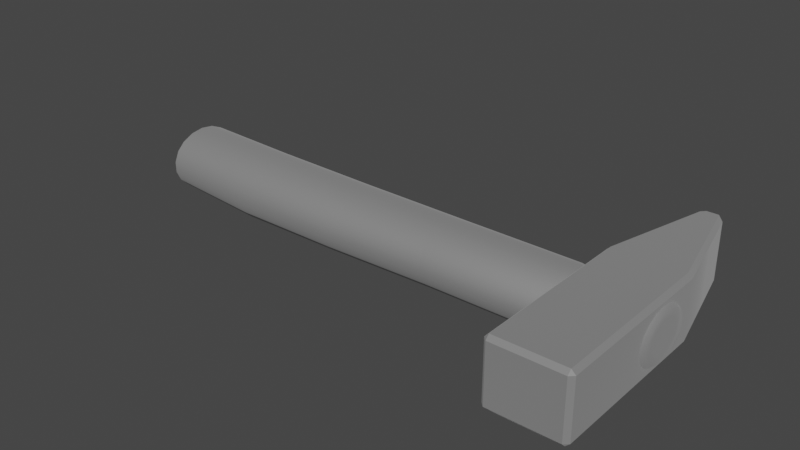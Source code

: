 # Source: hammer.blend  (saved by Blender 3.6.13; exported with 4.5.12 LTS)
import bpy
from mathutils import Matrix  # noqa: F401  (used for matrix-valued properties, if any)

bpy.ops.wm.read_factory_settings(use_empty=True)
scene = bpy.context.scene
scene.name = 'Scene'

# ---- collections
col_collection = bpy.data.collections.new('Collection'); scene.collection.children.link(col_collection)

# ---- materials (node trees are filled in below, after node groups)
mat_01___default = bpy.data.materials.new('01 - Default')
mat_01___default.use_transparent_shadow = False
mat_01___default.diffuse_color = (0.5882, 0.5882, 0.5882, 1.0)
mat_01___default.roughness = 0.8586
mat_01___default.specular_intensity = 0.0
mat_01___default.metallic = 1.0

# ---- material node trees
mat_01___default.use_nodes = True; mat_01___default.node_tree.nodes.clear()
_N = mat_01___default.node_tree.nodes; _L = mat_01___default.node_tree.links
n0 = _N.new('ShaderNodeBsdfPrincipled'); n0.name = 'Principled BSDF'; n0.location = (10, 300)
n0.distribution = 'GGX'
n0.subsurface_method = 'RANDOM_WALK_SKIN'
n0.inputs[0].default_value = (0.5882, 0.5882, 0.5882, 1.0)
n0.inputs[1].default_value = 1.0
n0.inputs[2].default_value = 0.8586
n0.inputs[3].default_value = 1.45
n0.inputs[13].default_value = 0.0
n0.inputs[27].default_value = (0.0, 0.0, 0.0, 1.0)
n1 = _N.new('ShaderNodeOutputMaterial'); n1.name = 'Material Output'; n1.location = (300, 300)
n2 = _N.new('ShaderNodeNormalMap'); n2.name = 'Normal Map'; n2.location = (-300, -300)
n2.label = 'Normal/Map'
_L.new(n0.outputs[0], n1.inputs[0])
_L.new(n2.outputs[0], n0.inputs[5])
n1.is_active_output = True

# ---- world
world_world = bpy.data.worlds.new('World'); scene.world = world_world
world_world.use_nodes = True; world_world.node_tree.nodes.clear()
_N = world_world.node_tree.nodes; _L = world_world.node_tree.links
n0 = _N.new('ShaderNodeOutputWorld'); n0.name = 'World Output'; n0.location = (300, 300)
n1 = _N.new('ShaderNodeBackground'); n1.name = 'Background'; n1.location = (10, 300)
n1.inputs[0].default_value = (0.05088, 0.05088, 0.05088, 1.0)
_L.new(n1.outputs[0], n0.inputs[0])
n0.is_active_output = True
world_world.color = (0.05088, 0.05088, 0.05088)
world_world.use_sun_shadow = False
world_world.sun_shadow_jitter_overblur = 0.0

# ---- meshes
me_mesh = bpy.data.meshes.new('Mesh')
me_mesh.from_pydata([(1.434, -3.311e-09, 0.2743), (1.348, 0.4905, 0.2743), (1.099, 0.9219, 0.2743), (0.7171, 1.242, 0.2743), (0.2491, 1.412, 0.2743), (-0.2491, 1.412, 0.2743), (-0.7171, 1.242, 0.2743), (-1.348, 0.4905, 0.2743), (-1.348, -0.4905, 0.2743), (-1.099, -0.9219, 0.2743), (-0.7171, -1.242, 0.2743), (-0.2491, -1.412, 0.2743), (0.249, -1.412, 0.2743), (0.7171, -1.242, 0.2743), (1.099, -0.9219, 0.2743), (1.348, -0.4905, 0.2743), (1.52, -0.2685, 4.092), (1.429, 0.2312, 4.092), (1.165, 0.6706, 4.092), (0.7602, 0.9968, 4.092), (0.264, 1.17, 4.092), (-0.264, 1.17, 4.092), (-0.7602, 0.9968, 4.092), (-1.165, 0.6706, 4.092), (-1.429, 0.2312, 4.092), (-1.52, -0.2685, 4.092), (-1.429, -0.7682, 4.092), (-1.165, -1.208, 4.092), (-0.7602, -1.534, 4.092), (-0.264, -1.707, 4.092), (0.264, -1.707, 4.092), (0.7602, -1.534, 4.092), (1.165, -1.208, 4.092), (1.429, -0.7682, 4.092), (1.46, -0.3033, 8.184), (1.372, 0.1961, 8.184), (1.118, 0.6352, 8.184), (0.73, 0.9612, 8.184), (0.2535, 1.135, 8.184), (-0.2535, 1.135, 8.184), (-0.73, 0.9612, 8.184), (-1.118, 0.6352, 8.184), (-1.372, 0.1961, 8.184), (-1.46, -0.3033, 8.184), (-1.372, -0.8027, 8.184), (-1.118, -1.242, 8.184), (-0.73, -1.568, 8.184), (-0.2535, -1.741, 8.184), (0.2535, -1.741, 8.184), (0.73, -1.568, 8.184), (1.118, -1.242, 8.184), (1.372, -0.8027, 8.184), (1.407, -0.2587, 12.28), (1.322, 0.2223, 12.28), (1.077, 0.6454, 12.28), (0.7033, 0.9594, 12.28), (0.2442, 1.126, 12.28), (-0.2442, 1.126, 12.28), (-0.7033, 0.9594, 12.28), (-1.077, 0.6454, 12.28), (-1.322, 0.2223, 12.28), (-1.407, -0.2587, 12.28), (-1.322, -0.7398, 12.28), (-1.077, -1.163, 12.28), (-0.7033, -1.477, 12.28), (-0.2442, -1.644, 12.28), (0.2442, -1.644, 12.28), (0.7033, -1.477, 12.28), (1.077, -1.163, 12.28), (1.322, -0.7398, 12.28), (1.294, -0.2633, 17.23), (1.216, 0.1792, 17.23), (0.9912, 0.5684, 17.23), (0.6469, 0.8572, 17.23), (0.2247, 1.011, 17.23), (-0.2247, 1.011, 17.23), (-0.6469, 0.8572, 17.23), (-0.9912, 0.5684, 17.23), (-1.216, 0.1792, 17.23), (-1.294, -0.2633, 17.23), (-1.216, -0.7059, 17.23), (-0.9912, -1.095, 17.23), (-0.6469, -1.384, 17.23), (-0.2247, -1.538, 17.23), (0.2247, -1.538, 17.23), (0.6469, -1.384, 17.23), (0.9912, -1.095, 17.23), (1.216, -0.7059, 17.23), (1.149, 0.08389, 19.95), (0.9243, 0.4731, 19.95), (0.5801, 0.7619, 19.95), (0.1578, 0.9156, 19.95), (-0.2915, 0.9156, 19.95), (-0.7138, 0.7619, 19.95), (-1.058, 0.4731, 19.95), (-1.283, 0.08389, 19.95), (-1.361, -0.3586, 19.95), (-1.283, -0.8012, 19.95), (-1.058, -1.19, 19.95), (-0.7138, -1.479, 19.95), (-0.2915, -1.633, 19.95), (0.1578, -1.633, 19.95), (0.5801, -1.479, 19.95), (0.9243, -1.19, 19.95), (1.149, -0.8012, 19.95), (1.141, 3.497e-09, -0.01215), (1.072, 0.3903, -0.01215), (0.8741, 0.7334, -0.01215), (0.5705, 0.9882, -0.01215), (0.1981, 1.124, -0.01215), (-0.1981, 1.124, -0.01215), (-0.5705, 0.9882, -0.01215), (-0.8741, 0.7334, -0.01215), (-1.072, 0.3903, -0.01215), (-1.141, 1.758e-07, -0.01215), (-1.072, -0.3903, -0.01215), (-0.8741, -0.7334, -0.01215), (-0.5705, -0.9882, -0.01215), (-0.1981, -1.124, -0.01215), (0.1981, -1.124, -0.01215), (0.5705, -0.9882, -0.01215), (0.8741, -0.7334, -0.01215), (1.072, -0.3903, -0.01215), (0.7607, 3.497e-09, -0.1121), (0.7148, 0.2602, -0.1121), (0.5827, 0.489, -0.1121), (0.1321, 0.7491, -0.1121), (-0.1321, 0.7491, -0.1121), (-0.3803, 0.6588, -0.1121), (-0.5827, 0.489, -0.1121), (-0.7148, 0.2602, -0.1121), (-0.7607, 1.184e-07, -0.1121), (-0.5827, -0.489, -0.1121), (-0.3803, -0.6588, -0.1121), (-0.1321, -0.7491, -0.1121), (0.1321, -0.7491, -0.1121), (0.3803, -0.6588, -0.1121), (0.5827, -0.489, -0.1121), (0.7148, -0.2602, -0.1121), (0.3803, 3.497e-09, -0.2388), (0.3574, 0.1301, -0.2388), (0.2914, 0.2445, -0.2388), (0.1902, 0.3294, -0.2388), (0.06605, 0.3746, -0.2388), (-0.06605, 0.3746, -0.2388), (-0.1902, 0.3294, -0.2388), (-0.2914, 0.2445, -0.2388), (-0.3574, 0.1301, -0.2388), (-0.3803, 6.093e-08, -0.2388), (-0.3574, -0.1301, -0.2388), (-0.2914, -0.2445, -0.2388), (-0.1902, -0.3294, -0.2388), (-0.06605, -0.3746, -0.2388), (0.06605, -0.3746, -0.2388), (0.1902, -0.3294, -0.2388), (0.2914, -0.2445, -0.2388), (0.3574, -0.1301, -0.2388), (2.834e-08, 3.497e-09, -0.3013), (0.9881, -0.2681, 20.14), (0.9244, 0.09266, 20.14), (0.7413, 0.41, 20.14), (0.4606, 0.6454, 20.14), (0.1163, 0.7708, 20.14), (-0.25, 0.7708, 20.14), (-0.5943, 0.6454, 20.14), (-0.875, 0.41, 20.14), (-1.058, 0.09267, 20.14), (-1.122, -0.2681, 20.14), (-1.058, -0.6289, 20.14), (-0.875, -0.9462, 20.14), (-0.5943, -1.182, 20.14), (-0.25, -1.307, 20.14), (0.1163, -1.307, 20.14), (0.4606, -1.182, 20.14), (0.7413, -0.9462, 20.14), (0.9244, -0.6289, 20.14), (0.6364, -0.2681, 20.14), (0.594, -0.0276, 20.14), (0.4719, 0.1839, 20.14), (0.2848, 0.3409, 20.14), (0.05526, 0.4245, 20.14), (-0.189, 0.4245, 20.14), (-0.4185, 0.3409, 20.14), (-0.6056, 0.1839, 20.14), (-0.7277, -0.0276, 20.14), (-0.7701, -0.2681, 20.14), (-0.7277, -0.5087, 20.14), (-0.6056, -0.7202, 20.14), (-0.4185, -0.8772, 20.14), (-0.189, -0.9607, 20.14), (0.05526, -0.9607, 20.14), (0.4719, -0.7202, 20.14), (0.594, -0.5087, 20.14), (0.2848, -0.2681, 20.14), (0.2636, -0.1479, 20.14), (0.2025, -0.04211, 20.14), (0.109, 0.03639, 20.14), (-0.005798, 0.07816, 20.14), (-0.1279, 0.07816, 20.14), (-0.2427, 0.03639, 20.14), (-0.3362, -0.04211, 20.14), (-0.3973, -0.1479, 20.14), (-0.4185, -0.2681, 20.14), (-0.3973, -0.3884, 20.14), (-0.3362, -0.4942, 20.14), (-0.2427, -0.5727, 20.14), (-0.1279, -0.6144, 20.14), (-0.005798, -0.6144, 20.14), (0.109, -0.5727, 20.14), (0.2025, -0.4942, 20.14), (0.2636, -0.3884, 20.14), (-0.06686, -0.2681, 20.14), (-1.308, 0.213, 16.82), (-1.066, 0.6315, 16.82), (-0.6958, 0.9421, 16.82), (-0.2416, 1.107, 16.82), (0.2416, 1.107, 16.82), (0.6958, 0.9421, 16.82), (1.066, 0.6315, 16.82), (1.308, 0.213, 16.82), (1.392, -0.263, 16.82), (1.308, -0.7389, 16.82), (1.066, -1.157, 16.82), (0.6958, -1.468, 16.82), (0.2416, -1.633, 16.82), (-0.2416, -1.633, 16.82), (-0.6958, -1.468, 16.82), (-1.066, -1.157, 16.82), (-1.308, -0.7389, 16.82), (-1.392, -0.263, 16.82), (1.238, -5.102, 17.32), (1.426, -4.951, 19.86), (1.238, 1.387, 17.17), (1.426, 1.387, 19.86), (1.238, 5.394, 18.17), (1.426, 5.464, 18.45), (1.426, 5.462, 18.88), (1.426, 5.298, 18.93), (-1.425, -5.102, 17.32), (-1.425, -4.951, 20.02), (-1.425, 1.387, 17.17), (-1.425, 1.387, 20.02), (-1.425, 5.394, 18.17), (-1.425, 5.615, 18.46), (-1.425, 5.614, 18.87), (-1.425, 5.366, 19.07), (1.238, -4.951, 17.17), (1.426, -4.951, 17.32), (1.238, -4.951, 20.02), (1.238, -5.102, 19.86), (1.426, 1.387, 17.32), (1.238, 1.387, 20.02), (1.426, 5.306, 18.3), (1.238, 5.615, 18.46), (1.238, 5.614, 18.87), (1.238, 5.366, 19.07), (-1.613, -4.951, 17.32), (-1.425, -4.951, 17.17), (-1.613, -4.951, 19.86), (-1.425, -5.102, 19.86), (-1.613, 1.387, 17.32), (-1.613, 1.387, 19.86), (-1.613, 5.306, 18.3), (-1.613, 5.464, 18.45), (-1.613, 5.462, 18.88), (-1.613, 5.298, 18.93), (1.426, -4.951, 19.86), (-0.7148, -0.2602, -0.1121), (1.348, 0.4905, 0.2743), (0.3803, 0.6588, -0.1121), (-1.099, 0.9219, 0.2743), (-1.434, 2.133e-07, 0.2743), (0.2848, -0.8772, 20.14), (1.227, -0.3586, 19.95)], [], [(1, 17, 16), (1, 18, 17), (3, 19, 18), (3, 20, 19), (5, 21, 20), (5, 22, 21), (270, 23, 22), (270, 24, 23), (271, 25, 24), (271, 26, 25), (9, 27, 26), (9, 28, 27), (11, 29, 28), (11, 12, 30), (13, 31, 30), (13, 32, 31), (15, 33, 32), (15, 16, 33), (17, 35, 34), (17, 36, 35), (19, 37, 36), (19, 38, 37), (21, 39, 38), (21, 40, 39), (23, 41, 40), (23, 42, 41), (25, 43, 42), (25, 44, 43), (27, 45, 44), (27, 46, 45), (29, 47, 46), (29, 48, 47), (31, 49, 48), (31, 50, 49), (33, 51, 50), (33, 34, 51), (35, 53, 52), (35, 54, 53), (37, 55, 54), (37, 56, 55), (39, 57, 56), (39, 58, 57), (41, 59, 58), (41, 60, 59), (43, 61, 60), (43, 62, 61), (45, 63, 62), (45, 64, 63), (47, 65, 64), (47, 66, 65), (49, 67, 66), (49, 68, 67), (51, 69, 68), (51, 52, 69), (105, 268, 1), (1, 0, 105), (2, 106, 107), (3, 2, 107), (4, 108, 109), (5, 4, 109), (6, 110, 111), (6, 111, 270), (7, 112, 113), (7, 113, 271), (8, 271, 114), (9, 8, 115), (10, 9, 116), (11, 10, 117), (12, 11, 118), (13, 12, 119), (14, 120, 121), (15, 14, 121), (0, 122, 105), (105, 123, 124), (107, 106, 125), (107, 125, 269), (109, 108, 126), (109, 126, 127), (111, 110, 128), (111, 128, 129), (113, 112, 130), (113, 130, 131), (114, 131, 267), (115, 267, 132), (116, 132, 133), (117, 133, 134), (118, 134, 135), (119, 135, 136), (121, 120, 137), (121, 137, 138), (105, 122, 123), (124, 123, 139), (125, 140, 141), (125, 141, 269), (126, 142, 143), (127, 126, 143), (128, 144, 145), (129, 128, 145), (130, 146, 147), (131, 130, 147), (131, 148, 267), (132, 267, 149), (133, 132, 150), (134, 133, 151), (135, 134, 152), (136, 135, 153), (137, 154, 155), (138, 137, 155), (123, 156, 139), (140, 139, 157), (141, 140, 157), (142, 141, 157), (143, 142, 157), (144, 143, 157), (145, 144, 157), (146, 145, 157), (147, 146, 157), (148, 147, 157), (149, 148, 157), (150, 149, 157), (151, 150, 157), (152, 151, 157), (153, 152, 157), (154, 153, 157), (155, 154, 157), (156, 155, 157), (139, 156, 157), (88, 159, 273), (88, 89, 160), (89, 90, 161), (90, 91, 162), (91, 92, 163), (92, 93, 164), (93, 94, 165), (94, 95, 166), (95, 96, 167), (96, 97, 168), (97, 98, 169), (98, 99, 170), (99, 100, 171), (100, 101, 172), (101, 102, 173), (102, 103, 174), (103, 104, 175), (104, 273, 158), (158, 159, 176), (159, 160, 177), (161, 179, 178), (162, 180, 179), (163, 181, 180), (163, 164, 181), (165, 183, 182), (165, 166, 183), (167, 185, 184), (167, 168, 185), (169, 187, 186), (170, 188, 187), (170, 171, 188), (172, 190, 189), (172, 173, 190), (174, 191, 272), (174, 175, 191), (158, 176, 192), (176, 194, 193), (177, 178, 195), (178, 196, 195), (179, 180, 197), (180, 181, 198), (181, 199, 198), (182, 183, 200), (183, 201, 200), (184, 185, 202), (185, 203, 202), (186, 187, 204), (187, 188, 205), (188, 206, 205), (189, 190, 207), (190, 208, 207), (191, 209, 272), (191, 210, 209), (192, 176, 193), (193, 194, 211), (194, 195, 211), (195, 196, 211), (196, 197, 211), (197, 198, 211), (198, 199, 211), (199, 200, 211), (200, 201, 211), (201, 202, 211), (202, 203, 211), (203, 204, 211), (204, 205, 211), (205, 206, 211), (206, 207, 211), (207, 208, 211), (208, 209, 211), (209, 210, 211), (210, 193, 211), (53, 219, 220), (53, 218, 219), (55, 217, 218), (55, 216, 217), (57, 215, 216), (57, 214, 215), (59, 213, 214), (59, 212, 213), (61, 229, 212), (61, 228, 229), (63, 227, 228), (63, 226, 227), (65, 225, 226), (65, 224, 225), (67, 223, 224), (67, 222, 223), (69, 221, 222), (69, 220, 221), (219, 71, 70), (218, 72, 219), (217, 72, 218), (216, 74, 217), (215, 74, 216), (76, 75, 215), (213, 77, 76), (78, 77, 213), (229, 79, 78), (80, 79, 229), (227, 81, 80), (82, 81, 227), (225, 83, 82), (84, 83, 225), (223, 85, 84), (86, 85, 223), (221, 87, 86), (70, 87, 221), (250, 252, 233), (261, 265, 260), (230, 259, 238), (248, 251, 239), (251, 245, 241), (254, 244, 245), (254, 243, 244), (234, 242, 243), (234, 240, 242), (246, 257, 240), (230, 246, 247), (231, 248, 249), (238, 256, 257), (239, 258, 259), (230, 266, 231), (231, 249, 230), (246, 232, 250), (233, 251, 231), (250, 234, 252), (234, 253, 235), (235, 254, 236), (236, 254, 255), (237, 251, 233), (260, 240, 257), (256, 238, 258), (258, 239, 241), (263, 243, 242), (242, 240, 260), (244, 243, 263), (261, 241, 265), (245, 244, 264), (238, 257, 246), (248, 239, 259), (242, 262, 263), (264, 265, 245), (255, 237, 236), (235, 252, 234), (251, 255, 245), (264, 263, 262), (262, 265, 264), (265, 262, 260), (256, 258, 261), (261, 260, 256), (237, 255, 251), (235, 236, 237), (237, 252, 235), (252, 237, 233), (266, 247, 250), (250, 231, 266), (250, 233, 231), (250, 232, 234), (251, 248, 231), (250, 247, 246), (230, 247, 266), (230, 249, 259), (259, 249, 248), (251, 241, 239), (241, 261, 258), (241, 245, 265), (245, 255, 254), (254, 253, 243), (243, 253, 234), (234, 232, 240), (240, 232, 246), (246, 230, 238), (238, 259, 258), (257, 256, 260), (260, 262, 242), (235, 253, 254), (263, 264, 244), (13, 14, 32), (32, 14, 15), (15, 0, 16), (16, 0, 1), (1, 2, 18), (18, 2, 3), (3, 4, 20), (20, 4, 5), (5, 6, 22), (22, 6, 270), (270, 7, 24), (24, 7, 271), (271, 8, 26), (26, 8, 9), (9, 10, 28), (28, 10, 11), (30, 29, 11), (30, 12, 13), (148, 149, 267), (267, 115, 114), (114, 115, 8), (149, 150, 132), (132, 116, 115), (115, 116, 9), (150, 151, 133), (133, 117, 116), (116, 117, 10), (151, 152, 134), (134, 118, 117), (117, 118, 11), (152, 153, 135), (135, 119, 118), (118, 119, 12), (153, 154, 136), (136, 120, 119), (119, 120, 13), (14, 13, 120), (120, 136, 137), (137, 136, 154), (155, 156, 138), (138, 122, 121), (121, 122, 15), (0, 15, 122), (122, 138, 123), (123, 138, 156), (139, 140, 124), (124, 106, 105), (105, 106, 268), (2, 1, 268), (268, 106, 2), (106, 124, 125), (125, 124, 140), (141, 142, 269), (269, 108, 107), (107, 108, 3), (4, 3, 108), (108, 269, 126), (126, 269, 142), (143, 144, 127), (127, 110, 109), (109, 110, 5), (6, 5, 110), (110, 127, 128), (128, 127, 144), (145, 146, 129), (129, 112, 111), (111, 112, 270), (7, 270, 112), (112, 129, 130), (130, 129, 146), (147, 148, 131), (131, 114, 113), (113, 114, 271), (21, 22, 40), (40, 22, 23), (23, 24, 42), (42, 24, 25), (25, 26, 44), (44, 26, 27), (27, 28, 46), (46, 28, 29), (29, 30, 48), (48, 30, 31), (31, 32, 50), (50, 32, 33), (33, 16, 34), (34, 16, 17), (17, 18, 36), (36, 18, 19), (19, 20, 38), (38, 20, 21), (39, 40, 58), (58, 40, 41), (41, 42, 60), (60, 42, 43), (43, 44, 62), (62, 44, 45), (45, 46, 64), (64, 46, 47), (47, 48, 66), (66, 48, 49), (49, 50, 68), (68, 50, 51), (51, 34, 52), (52, 34, 35), (35, 36, 54), (54, 36, 37), (37, 38, 56), (56, 38, 39), (57, 58, 214), (214, 58, 59), (59, 60, 212), (212, 60, 61), (61, 62, 228), (228, 62, 63), (63, 64, 226), (226, 64, 65), (65, 66, 224), (224, 66, 67), (67, 68, 222), (222, 68, 69), (69, 52, 220), (220, 52, 53), (53, 54, 218), (218, 54, 55), (55, 56, 216), (216, 56, 57), (215, 214, 76), (76, 214, 213), (213, 212, 78), (78, 212, 229), (229, 228, 80), (80, 228, 227), (227, 226, 82), (82, 226, 225), (225, 224, 84), (84, 224, 223), (223, 222, 86), (86, 222, 221), (221, 220, 70), (70, 220, 219), (215, 75, 74), (74, 73, 217), (217, 73, 72), (72, 71, 219), (205, 204, 187), (187, 169, 170), (171, 189, 188), (188, 189, 206), (207, 206, 189), (189, 171, 172), (173, 272, 190), (190, 272, 208), (209, 208, 272), (272, 173, 174), (175, 192, 191), (191, 192, 210), (193, 210, 192), (192, 175, 158), (159, 177, 176), (176, 177, 194), (195, 194, 177), (160, 178, 177), (178, 160, 161), (178, 179, 196), (197, 196, 179), (179, 161, 162), (198, 197, 180), (180, 162, 163), (164, 182, 181), (181, 182, 199), (200, 199, 182), (182, 164, 165), (166, 184, 183), (183, 184, 201), (202, 201, 184), (184, 166, 167), (168, 186, 185), (185, 186, 203), (204, 203, 186), (186, 168, 169), (172, 171, 100), (171, 170, 99), (170, 169, 98), (169, 168, 97), (168, 167, 96), (167, 166, 95), (173, 172, 101), (174, 173, 102), (175, 174, 103), (158, 175, 104), (159, 158, 273), (160, 159, 88), (161, 160, 89), (162, 161, 90), (163, 162, 91), (164, 163, 92), (165, 164, 93), (166, 165, 94)])
me_mesh.polygons.foreach_set('use_smooth', [True] * 504)
_k = set([(0, 1), (0, 15), (1, 2), (2, 3), (3, 4), (4, 5), (5, 6), (6, 270), (7, 270), (7, 271), (8, 9), (8, 271), (9, 10), (10, 11), (11, 12), (12, 13), (13, 14), (14, 15), (63, 64), (64, 65), (65, 66), (66, 67), (67, 68), (68, 69), (230, 238), (230, 246), (230, 247), (230, 249), (231, 233), (231, 248), (231, 249), (231, 266), (232, 234), (232, 246), (233, 237), (234, 242), (234, 253), (235, 236), (235, 252), (235, 253), (236, 237), (236, 254), (238, 256), (238, 257), (238, 259), (239, 241), (239, 248), (239, 258), (239, 259), (240, 242), (240, 257), (241, 245), (242, 243), (243, 244), (243, 253), (243, 263), (244, 245), (244, 254), (244, 264), (246, 247), (246, 257), (247, 250), (247, 266), (248, 249), (248, 251), (249, 259), (250, 252), (251, 255), (253, 254), (254, 255), (256, 257), (256, 258), (256, 260), (258, 259), (258, 261), (260, 262), (261, 265), (262, 263), (263, 264), (264, 265)])
me_mesh.attributes.new('sharp_edge', 'BOOLEAN', 'EDGE').data.foreach_set('value', [ (min(e.vertices), max(e.vertices)) in _k for e in me_mesh.edges])
_uv = me_mesh.uv_layers.new(name='UVChannel_1')
_uv.uv.foreach_set('vector', [0.3342, 0.002358, 0.3266, 0.1837, 0.3039, 0.1839, 0.3342, 0.002358, 0.3506, 0.1835, 0.3266, 0.1837, 0.3814, 0.002066, 0.3762, 0.1834, 0.3506, 0.1835, 0.3814, 0.002066, 0.4032, 0.1833, 0.3762, 0.1834, 0.4289, 0.002, 0.4308, 0.1833, 0.4032, 0.1833, 0.003831, 0.002, 0.03279, 0.1834, 0.005764, 0.1833, 0.05119, 0.00219, 0.05836, 0.1835, 0.03279, 0.1834, 0.05119, 0.00219, 0.08232, 0.1837, 0.05836, 0.1835, 0.0982, 0.002548, 0.1051, 0.1839, 0.08232, 0.1837, 0.0982, 0.002548, 0.1271, 0.1841, 0.1051, 0.1839, 0.1452, 0.002906, 0.149, 0.1842, 0.1271, 0.1841, 0.1452, 0.002906, 0.1711, 0.1844, 0.149, 0.1842, 0.1926, 0.003097, 0.1933, 0.1844, 0.1711, 0.1844, 0.1926, 0.003097, 0.2164, 0.003097, 0.2156, 0.1844, 0.2401, 0.003031, 0.2379, 0.1844, 0.2156, 0.1844, 0.2401, 0.003031, 0.2599, 0.1842, 0.2379, 0.1844, 0.2873, 0.002739, 0.2818, 0.1841, 0.2599, 0.1842, 0.2873, 0.002739, 0.3039, 0.1839, 0.2818, 0.1841, 0.3266, 0.1837, 0.3311, 0.3779, 0.3075, 0.3781, 0.3266, 0.1837, 0.3552, 0.3777, 0.3311, 0.3779, 0.3762, 0.1834, 0.3797, 0.3776, 0.3552, 0.3777, 0.3762, 0.1834, 0.4045, 0.3776, 0.3797, 0.3776, 0.4308, 0.1833, 0.4295, 0.3776, 0.4045, 0.3776, 0.005764, 0.1833, 0.02925, 0.3776, 0.004426, 0.3776, 0.05836, 0.1835, 0.05375, 0.3777, 0.02925, 0.3776, 0.05836, 0.1835, 0.07781, 0.3779, 0.05375, 0.3777, 0.1051, 0.1839, 0.1014, 0.3781, 0.07781, 0.3779, 0.1051, 0.1839, 0.1247, 0.3783, 0.1014, 0.3781, 0.149, 0.1842, 0.1476, 0.3785, 0.1247, 0.3783, 0.149, 0.1842, 0.1704, 0.3786, 0.1476, 0.3785, 0.1933, 0.1844, 0.1931, 0.3787, 0.1704, 0.3786, 0.1933, 0.1844, 0.2158, 0.3787, 0.1931, 0.3787, 0.2379, 0.1844, 0.2385, 0.3786, 0.2158, 0.3787, 0.2379, 0.1844, 0.2613, 0.3785, 0.2385, 0.3786, 0.2818, 0.1841, 0.2843, 0.3783, 0.2613, 0.3785, 0.2818, 0.1841, 0.3075, 0.3781, 0.2843, 0.3783, 0.3311, 0.3779, 0.3384, 0.5721, 0.3153, 0.5723, 0.3311, 0.3779, 0.3611, 0.572, 0.3384, 0.5721, 0.3797, 0.3776, 0.3836, 0.5719, 0.3611, 0.572, 0.3797, 0.3776, 0.4059, 0.5718, 0.3836, 0.5719, 0.4295, 0.3776, 0.4281, 0.5718, 0.4059, 0.5718, 0.004426, 0.3776, 0.02539, 0.5719, 0.003081, 0.5718, 0.05375, 0.3777, 0.04784, 0.572, 0.02539, 0.5719, 0.05375, 0.3777, 0.07055, 0.5721, 0.04784, 0.572, 0.1014, 0.3781, 0.09366, 0.5723, 0.07055, 0.5721, 0.1014, 0.3781, 0.1173, 0.5725, 0.09366, 0.5723, 0.1476, 0.3785, 0.1416, 0.5727, 0.1173, 0.5725, 0.1476, 0.3785, 0.1664, 0.5728, 0.1416, 0.5727, 0.1931, 0.3787, 0.1917, 0.5729, 0.1664, 0.5728, 0.1931, 0.3787, 0.2172, 0.5729, 0.1917, 0.5729, 0.2385, 0.3786, 0.2425, 0.5728, 0.2172, 0.5729, 0.2385, 0.3786, 0.2674, 0.5727, 0.2425, 0.5728, 0.2843, 0.3783, 0.2916, 0.5725, 0.2674, 0.5727, 0.2843, 0.3783, 0.3153, 0.5723, 0.2916, 0.5725, 0.08286, 0.8379, 0.05478, 0.8284, 0.05478, 0.8284, 0.05478, 0.8284, 0.08286, 0.8244, 0.08286, 0.8379, 0.03008, 0.8399, 0.06052, 0.8411, 0.04087, 0.8502, 0.01175, 0.8574, 0.03008, 0.8399, 0.04087, 0.8502, 0.002, 0.8789, 0.02629, 0.8642, 0.01853, 0.8813, 0.002, 0.9019, 0.002, 0.8789, 0.01853, 0.8813, 0.01175, 0.9234, 0.01853, 0.8995, 0.02629, 0.9167, 0.01175, 0.9234, 0.02629, 0.9167, 0.03008, 0.9409, 0.05478, 0.9524, 0.04087, 0.9306, 0.06052, 0.9397, 0.05478, 0.9524, 0.06052, 0.9397, 0.08286, 0.9564, 0.1109, 0.9524, 0.08286, 0.9564, 0.08286, 0.9429, 0.1356, 0.9409, 0.1109, 0.9524, 0.1052, 0.9397, 0.154, 0.9234, 0.1356, 0.9409, 0.1248, 0.9306, 0.1637, 0.9019, 0.154, 0.9234, 0.1394, 0.9167, 0.1637, 0.8789, 0.1637, 0.9019, 0.1472, 0.8995, 0.154, 0.8574, 0.1637, 0.8789, 0.1472, 0.8813, 0.1356, 0.8399, 0.1394, 0.8642, 0.1248, 0.8502, 0.1109, 0.8284, 0.1356, 0.8399, 0.1248, 0.8502, 0.08286, 0.8244, 0.1052, 0.8411, 0.08286, 0.8379, 0.08286, 0.8379, 0.08286, 0.8554, 0.06797, 0.8575, 0.04087, 0.8502, 0.06052, 0.8411, 0.05487, 0.8636, 0.04087, 0.8502, 0.05487, 0.8636, 0.04515, 0.8729, 0.01853, 0.8813, 0.02629, 0.8642, 0.03998, 0.8843, 0.01853, 0.8813, 0.03998, 0.8843, 0.03998, 0.8965, 0.02629, 0.9167, 0.01853, 0.8995, 0.04515, 0.9079, 0.02629, 0.9167, 0.04515, 0.9079, 0.05487, 0.9172, 0.06052, 0.9397, 0.04087, 0.9306, 0.06797, 0.9233, 0.06052, 0.9397, 0.06797, 0.9233, 0.08286, 0.9254, 0.08286, 0.9429, 0.08286, 0.9254, 0.09776, 0.9233, 0.1052, 0.9397, 0.09776, 0.9233, 0.1109, 0.9172, 0.1248, 0.9306, 0.1109, 0.9172, 0.1206, 0.9079, 0.1394, 0.9167, 0.1206, 0.9079, 0.1257, 0.8965, 0.1472, 0.8995, 0.1257, 0.8965, 0.1257, 0.8843, 0.1472, 0.8813, 0.1257, 0.8843, 0.1206, 0.8729, 0.1248, 0.8502, 0.1394, 0.8642, 0.1109, 0.8636, 0.1248, 0.8502, 0.1109, 0.8636, 0.09776, 0.8575, 0.08286, 0.8379, 0.1052, 0.8411, 0.08286, 0.8554, 0.06797, 0.8575, 0.08286, 0.8554, 0.08286, 0.8729, 0.05487, 0.8636, 0.07542, 0.874, 0.06887, 0.877, 0.05487, 0.8636, 0.06887, 0.877, 0.04515, 0.8729, 0.03998, 0.8843, 0.06401, 0.8817, 0.06142, 0.8874, 0.03998, 0.8965, 0.03998, 0.8843, 0.06142, 0.8874, 0.04515, 0.9079, 0.06142, 0.8934, 0.06401, 0.8992, 0.05487, 0.9172, 0.04515, 0.9079, 0.06401, 0.8992, 0.06797, 0.9233, 0.06887, 0.9038, 0.07542, 0.9069, 0.08286, 0.9254, 0.06797, 0.9233, 0.07542, 0.9069, 0.08286, 0.9254, 0.08286, 0.9079, 0.09776, 0.9233, 0.1109, 0.9172, 0.09776, 0.9233, 0.09031, 0.9069, 0.1206, 0.9079, 0.1109, 0.9172, 0.09686, 0.9038, 0.1257, 0.8965, 0.1206, 0.9079, 0.1017, 0.8992, 0.1257, 0.8843, 0.1257, 0.8965, 0.1043, 0.8934, 0.1206, 0.8729, 0.1257, 0.8843, 0.1043, 0.8874, 0.1109, 0.8636, 0.1017, 0.8817, 0.09686, 0.877, 0.09776, 0.8575, 0.1109, 0.8636, 0.09686, 0.877, 0.08286, 0.8554, 0.09031, 0.874, 0.08286, 0.8729, 0.07542, 0.874, 0.08286, 0.8729, 0.08286, 0.8904, 0.06887, 0.877, 0.07542, 0.874, 0.08286, 0.8904, 0.06401, 0.8817, 0.06887, 0.877, 0.08286, 0.8904, 0.06142, 0.8874, 0.06401, 0.8817, 0.08286, 0.8904, 0.06142, 0.8934, 0.06142, 0.8874, 0.08286, 0.8904, 0.06401, 0.8992, 0.06142, 0.8934, 0.08286, 0.8904, 0.06887, 0.9038, 0.06401, 0.8992, 0.08286, 0.8904, 0.07542, 0.9069, 0.06887, 0.9038, 0.08286, 0.8904, 0.08286, 0.9079, 0.07542, 0.9069, 0.08286, 0.8904, 0.09031, 0.9069, 0.08286, 0.9079, 0.08286, 0.8904, 0.09686, 0.9038, 0.09031, 0.9069, 0.08286, 0.8904, 0.1017, 0.8992, 0.09686, 0.9038, 0.08286, 0.8904, 0.1043, 0.8934, 0.1017, 0.8992, 0.08286, 0.8904, 0.1043, 0.8874, 0.1043, 0.8934, 0.08286, 0.8904, 0.1017, 0.8817, 0.1043, 0.8874, 0.08286, 0.8904, 0.09686, 0.877, 0.1017, 0.8817, 0.08286, 0.8904, 0.09031, 0.874, 0.09686, 0.877, 0.08286, 0.8904, 0.08286, 0.8729, 0.09031, 0.874, 0.08286, 0.8904, 0.3685, 0.8414, 0.3688, 0.8515, 0.344, 0.838, 0.3685, 0.8414, 0.3901, 0.8515, 0.3864, 0.8596, 0.3901, 0.8515, 0.4061, 0.8668, 0.3994, 0.8721, 0.4061, 0.8668, 0.4147, 0.8856, 0.4064, 0.8875, 0.4147, 0.8856, 0.4147, 0.9057, 0.4064, 0.9038, 0.4147, 0.9057, 0.4061, 0.9245, 0.3994, 0.9192, 0.4061, 0.9245, 0.3901, 0.9398, 0.3864, 0.9317, 0.3901, 0.9398, 0.3685, 0.9498, 0.3688, 0.9398, 0.3685, 0.9498, 0.344, 0.9533, 0.3488, 0.9427, 0.344, 0.9533, 0.3195, 0.9498, 0.3288, 0.9398, 0.3195, 0.9498, 0.2979, 0.9398, 0.3112, 0.9317, 0.2979, 0.9398, 0.2819, 0.9245, 0.2981, 0.9192, 0.2819, 0.9245, 0.2733, 0.9057, 0.2912, 0.9038, 0.2733, 0.9057, 0.2733, 0.8856, 0.2912, 0.8875, 0.2733, 0.8856, 0.2819, 0.8668, 0.2981, 0.8721, 0.2819, 0.8668, 0.2979, 0.8515, 0.3112, 0.8596, 0.2979, 0.8515, 0.3195, 0.8414, 0.3288, 0.8515, 0.3195, 0.8414, 0.344, 0.838, 0.3488, 0.8486, 0.3488, 0.8486, 0.3688, 0.8515, 0.3488, 0.8643, 0.3688, 0.8515, 0.3864, 0.8596, 0.3621, 0.8662, 0.3994, 0.8721, 0.3825, 0.88, 0.3738, 0.8716, 0.4064, 0.8875, 0.3872, 0.8902, 0.3825, 0.88, 0.4064, 0.9038, 0.3872, 0.9011, 0.3872, 0.8902, 0.4064, 0.9038, 0.3994, 0.9192, 0.3872, 0.9011, 0.3864, 0.9317, 0.3738, 0.9197, 0.3825, 0.9113, 0.3864, 0.9317, 0.3688, 0.9398, 0.3738, 0.9197, 0.3488, 0.9427, 0.3488, 0.927, 0.3621, 0.9251, 0.3488, 0.9427, 0.3288, 0.9398, 0.3488, 0.927, 0.3112, 0.9317, 0.3237, 0.9197, 0.3354, 0.9251, 0.2981, 0.9192, 0.315, 0.9113, 0.3237, 0.9197, 0.2981, 0.9192, 0.2912, 0.9038, 0.315, 0.9113, 0.2912, 0.8875, 0.3104, 0.8902, 0.3104, 0.9011, 0.2912, 0.8875, 0.2981, 0.8721, 0.3104, 0.8902, 0.3112, 0.8596, 0.3237, 0.8716, 0.315, 0.88, 0.3112, 0.8596, 0.3288, 0.8515, 0.3237, 0.8716, 0.3488, 0.8486, 0.3488, 0.8643, 0.3354, 0.8662, 0.3488, 0.8643, 0.3554, 0.8809, 0.3488, 0.88, 0.3621, 0.8662, 0.3738, 0.8716, 0.3613, 0.8836, 0.3738, 0.8716, 0.3657, 0.8878, 0.3613, 0.8836, 0.3825, 0.88, 0.3872, 0.8902, 0.368, 0.8929, 0.3872, 0.8902, 0.3872, 0.9011, 0.368, 0.8984, 0.3872, 0.9011, 0.3657, 0.9035, 0.368, 0.8984, 0.3825, 0.9113, 0.3738, 0.9197, 0.3613, 0.9077, 0.3738, 0.9197, 0.3554, 0.9104, 0.3613, 0.9077, 0.3621, 0.9251, 0.3488, 0.927, 0.3488, 0.9113, 0.3488, 0.927, 0.3421, 0.9104, 0.3488, 0.9113, 0.3354, 0.9251, 0.3237, 0.9197, 0.3362, 0.9077, 0.3237, 0.9197, 0.315, 0.9113, 0.3319, 0.9035, 0.315, 0.9113, 0.3296, 0.8984, 0.3319, 0.9035, 0.3104, 0.9011, 0.3104, 0.8902, 0.3296, 0.8929, 0.3104, 0.8902, 0.3319, 0.8878, 0.3296, 0.8929, 0.3237, 0.8716, 0.3362, 0.8836, 0.315, 0.88, 0.3237, 0.8716, 0.3421, 0.8809, 0.3362, 0.8836, 0.3354, 0.8662, 0.3488, 0.8643, 0.3488, 0.88, 0.3488, 0.88, 0.3554, 0.8809, 0.3488, 0.8956, 0.3554, 0.8809, 0.3613, 0.8836, 0.3488, 0.8956, 0.3613, 0.8836, 0.3657, 0.8878, 0.3488, 0.8956, 0.3657, 0.8878, 0.368, 0.8929, 0.3488, 0.8956, 0.368, 0.8929, 0.368, 0.8984, 0.3488, 0.8956, 0.368, 0.8984, 0.3657, 0.9035, 0.3488, 0.8956, 0.3657, 0.9035, 0.3613, 0.9077, 0.3488, 0.8956, 0.3613, 0.9077, 0.3554, 0.9104, 0.3488, 0.8956, 0.3554, 0.9104, 0.3488, 0.9113, 0.3488, 0.8956, 0.3488, 0.9113, 0.3421, 0.9104, 0.3488, 0.8956, 0.3421, 0.9104, 0.3362, 0.9077, 0.3488, 0.8956, 0.3362, 0.9077, 0.3319, 0.9035, 0.3488, 0.8956, 0.3319, 0.9035, 0.3296, 0.8984, 0.3488, 0.8956, 0.3296, 0.8984, 0.3296, 0.8929, 0.3488, 0.8956, 0.3296, 0.8929, 0.3319, 0.8878, 0.3488, 0.8956, 0.3319, 0.8878, 0.3362, 0.8836, 0.3488, 0.8956, 0.3362, 0.8836, 0.3421, 0.8809, 0.3488, 0.8956, 0.3421, 0.8809, 0.3488, 0.88, 0.3488, 0.8956, 0.3384, 0.5721, 0.3438, 0.7877, 0.3215, 0.7879, 0.3384, 0.5721, 0.3653, 0.7876, 0.3438, 0.7877, 0.3836, 0.5719, 0.3862, 0.7875, 0.3653, 0.7876, 0.3836, 0.5719, 0.4068, 0.7874, 0.3862, 0.7875, 0.4281, 0.5718, 0.4272, 0.7874, 0.4068, 0.7874, 0.003081, 0.5718, 0.02275, 0.7875, 0.002184, 0.7874, 0.04784, 0.572, 0.04364, 0.7876, 0.02275, 0.7875, 0.04784, 0.572, 0.0651, 0.7877, 0.04364, 0.7876, 0.09366, 0.5723, 0.08743, 0.7879, 0.0651, 0.7877, 0.09366, 0.5723, 0.1109, 0.7881, 0.08743, 0.7879, 0.1416, 0.5727, 0.1359, 0.7883, 0.1109, 0.7881, 0.1416, 0.5727, 0.1625, 0.7884, 0.1359, 0.7883, 0.1917, 0.5729, 0.1903, 0.7885, 0.1625, 0.7884, 0.1917, 0.5729, 0.2186, 0.7885, 0.1903, 0.7885, 0.2425, 0.5728, 0.2464, 0.7884, 0.2186, 0.7885, 0.2425, 0.5728, 0.273, 0.7883, 0.2464, 0.7884, 0.2916, 0.5725, 0.298, 0.7881, 0.273, 0.7883, 0.2916, 0.5725, 0.3215, 0.7879, 0.298, 0.7881, 0.3438, 0.7877, 0.345, 0.8073, 0.3229, 0.8074, 0.3653, 0.7876, 0.3662, 0.8071, 0.3438, 0.7877, 0.3862, 0.7875, 0.3662, 0.8071, 0.3653, 0.7876, 0.4068, 0.7874, 0.4069, 0.807, 0.3862, 0.7875, 0.4272, 0.7874, 0.4069, 0.807, 0.4068, 0.7874, 0.02221, 0.807, 0.002, 0.807, 0.002184, 0.7874, 0.04364, 0.7876, 0.04276, 0.8071, 0.02221, 0.807, 0.06393, 0.8073, 0.04276, 0.8071, 0.04364, 0.7876, 0.08743, 0.7879, 0.08604, 0.8074, 0.06393, 0.8073, 0.1095, 0.8076, 0.08604, 0.8074, 0.08743, 0.7879, 0.1359, 0.7883, 0.1346, 0.8078, 0.1095, 0.8076, 0.1615, 0.8079, 0.1346, 0.8078, 0.1359, 0.7883, 0.1903, 0.7885, 0.19, 0.8079, 0.1615, 0.8079, 0.219, 0.8079, 0.19, 0.8079, 0.1903, 0.7885, 0.2464, 0.7884, 0.2474, 0.8079, 0.219, 0.8079, 0.2744, 0.8078, 0.2474, 0.8079, 0.2464, 0.7884, 0.298, 0.7881, 0.2995, 0.8076, 0.2744, 0.8078, 0.3229, 0.8074, 0.2995, 0.8076, 0.298, 0.7881, 0.7473, 0.3821, 0.9328, 0.3356, 0.7473, 0.2618, 0.7473, 0.3985, 0.9325, 0.4427, 0.7473, 0.5189, 0.7531, 0.8121, 0.8873, 0.9251, 0.7531, 0.9251, 0.4473, 0.1319, 0.7809, 0.1319, 0.4473, 0.2453, 0.7809, 0.1319, 0.9961, 0.2453, 0.7809, 0.2453, 0.6449, 0.809, 0.6449, 0.9335, 0.6322, 0.9335, 0.6449, 0.809, 0.6687, 0.9335, 0.6449, 0.9335, 0.6846, 0.809, 0.6846, 0.9335, 0.6687, 0.9335, 0.4473, 0.002, 0.6645, 0.1154, 0.4473, 0.1154, 0.998, 0.002, 0.998, 0.1154, 0.6645, 0.1154, 0.7359, 0.7975, 0.7249, 0.7975, 0.7304, 0.7881, 0.9169, 0.7843, 0.9225, 0.7937, 0.9114, 0.7937, 0.7327, 0.9459, 0.7271, 0.9553, 0.7216, 0.9459, 0.9214, 0.9475, 0.9159, 0.9569, 0.9104, 0.9475, 0.7563, 0.7919, 0.8855, 0.7812, 0.8855, 0.7812, 0.8855, 0.7812, 0.8855, 0.7919, 0.7563, 0.7919, 0.9593, 0.5465, 0.6368, 0.5465, 0.6368, 0.5358, 0.9582, 0.6198, 0.9582, 0.6305, 0.6358, 0.6198, 0.9569, 0.74, 0.7485, 0.7506, 0.7512, 0.7399, 0.6874, 0.7913, 0.673, 0.7995, 0.6729, 0.788, 0.6729, 0.788, 0.6509, 0.8008, 0.6498, 0.7893, 0.6498, 0.7893, 0.6509, 0.8008, 0.6388, 0.7933, 0.9513, 0.644, 0.7449, 0.6546, 0.7467, 0.6441, 0.6368, 0.5736, 0.6368, 0.5629, 0.9593, 0.5629, 0.7469, 0.9563, 0.7469, 0.9456, 0.8762, 0.9563, 0.6358, 0.6034, 0.6358, 0.5927, 0.9582, 0.5927, 0.6663, 0.9628, 0.6664, 0.9513, 0.6808, 0.9595, 0.7405, 0.7113, 0.9507, 0.7114, 0.9489, 0.7219, 0.6444, 0.95, 0.6664, 0.9513, 0.6663, 0.9628, 0.7491, 0.6911, 0.7473, 0.6805, 0.9537, 0.6911, 0.6322, 0.9575, 0.6444, 0.95, 0.6432, 0.9615, 0.7352, 0.9258, 0.7239, 0.9258, 0.7239, 0.8128, 0.929, 0.812, 0.929, 0.925, 0.9176, 0.925, 0.6808, 0.9595, 0.6731, 0.9685, 0.6663, 0.9628, 0.6432, 0.9615, 0.6394, 0.9667, 0.6322, 0.9575, 0.6388, 0.7933, 0.6459, 0.7841, 0.6498, 0.7893, 0.6729, 0.788, 0.6797, 0.7823, 0.6874, 0.7913, 0.7809, 0.1319, 0.9961, 0.1319, 0.9961, 0.2453, 0.9403, 0.4453, 0.9403, 0.4656, 0.9328, 0.4724, 0.9328, 0.4724, 0.9325, 0.4427, 0.9403, 0.4453, 0.9325, 0.4427, 0.9328, 0.4724, 0.7473, 0.5189, 0.4473, 0.5189, 0.4473, 0.3985, 0.7473, 0.3985, 0.7473, 0.3985, 0.7473, 0.5189, 0.4473, 0.5189, 0.9513, 0.644, 0.9531, 0.6547, 0.7449, 0.6546, 0.9403, 0.3289, 0.9403, 0.3086, 0.9325, 0.3059, 0.9325, 0.3059, 0.9328, 0.3356, 0.9403, 0.3289, 0.9328, 0.3356, 0.9325, 0.3059, 0.7473, 0.2618, 0.4473, 0.2618, 0.4473, 0.3821, 0.7473, 0.3821, 0.7473, 0.3821, 0.4473, 0.2618, 0.4473, 0.2618, 0.7473, 0.3821, 0.7473, 0.2618, 0.4473, 0.2618, 0.9569, 0.74, 0.9587, 0.7505, 0.7485, 0.7506, 0.9582, 0.6305, 0.6358, 0.6305, 0.6358, 0.6198, 0.6368, 0.5358, 0.9593, 0.5358, 0.9593, 0.5465, 0.7563, 0.7919, 0.7563, 0.7812, 0.8855, 0.7812, 0.7531, 0.8121, 0.8873, 0.8121, 0.8873, 0.9251, 0.9176, 0.925, 0.9176, 0.812, 0.929, 0.812, 0.7809, 0.1319, 0.7809, 0.2453, 0.4473, 0.2453, 0.9582, 0.5927, 0.9582, 0.6034, 0.6358, 0.6034, 0.7473, 0.6805, 0.9555, 0.6805, 0.9537, 0.6911, 0.6322, 0.9335, 0.6322, 0.809, 0.6449, 0.809, 0.6449, 0.809, 0.6687, 0.809, 0.6687, 0.9335, 0.6687, 0.9335, 0.6687, 0.809, 0.6846, 0.809, 0.4473, 0.002, 0.6645, 0.002, 0.6645, 0.1154, 0.6645, 0.1154, 0.6645, 0.002, 0.998, 0.002, 0.7239, 0.8128, 0.7352, 0.8128, 0.7352, 0.9258, 0.7469, 0.9456, 0.8762, 0.9456, 0.8762, 0.9563, 0.9593, 0.5629, 0.9593, 0.5736, 0.6368, 0.5736, 0.9489, 0.7219, 0.7432, 0.7219, 0.7405, 0.7113, 0.6729, 0.788, 0.673, 0.7995, 0.6509, 0.8008, 0.6663, 0.9628, 0.6432, 0.9615, 0.6444, 0.95, 0.2401, 0.003031, 0.2637, 0.002906, 0.2599, 0.1842, 0.2599, 0.1842, 0.2637, 0.002906, 0.2873, 0.002739, 0.2873, 0.002739, 0.3107, 0.002548, 0.3039, 0.1839, 0.3039, 0.1839, 0.3107, 0.002548, 0.3342, 0.002358, 0.3342, 0.002358, 0.3578, 0.00219, 0.3506, 0.1835, 0.3506, 0.1835, 0.3578, 0.00219, 0.3814, 0.002066, 0.3814, 0.002066, 0.4051, 0.002, 0.4032, 0.1833, 0.4032, 0.1833, 0.4051, 0.002, 0.4289, 0.002, 0.003831, 0.002, 0.02755, 0.002066, 0.03279, 0.1834, 0.03279, 0.1834, 0.02755, 0.002066, 0.05119, 0.00219, 0.05119, 0.00219, 0.07473, 0.002358, 0.08232, 0.1837, 0.08232, 0.1837, 0.07473, 0.002358, 0.0982, 0.002548, 0.0982, 0.002548, 0.1217, 0.002739, 0.1271, 0.1841, 0.1271, 0.1841, 0.1217, 0.002739, 0.1452, 0.002906, 0.1452, 0.002906, 0.1689, 0.003031, 0.1711, 0.1844, 0.1711, 0.1844, 0.1689, 0.003031, 0.1926, 0.003097, 0.2156, 0.1844, 0.1933, 0.1844, 0.1926, 0.003097, 0.2156, 0.1844, 0.2164, 0.003097, 0.2401, 0.003031, 0.08286, 0.9079, 0.09031, 0.9069, 0.09776, 0.9233, 0.09776, 0.9233, 0.1052, 0.9397, 0.08286, 0.9429, 0.08286, 0.9429, 0.1052, 0.9397, 0.1109, 0.9524, 0.09031, 0.9069, 0.09686, 0.9038, 0.1109, 0.9172, 0.1109, 0.9172, 0.1248, 0.9306, 0.1052, 0.9397, 0.1052, 0.9397, 0.1248, 0.9306, 0.1356, 0.9409, 0.09686, 0.9038, 0.1017, 0.8992, 0.1206, 0.9079, 0.1206, 0.9079, 0.1394, 0.9167, 0.1248, 0.9306, 0.1248, 0.9306, 0.1394, 0.9167, 0.154, 0.9234, 0.1017, 0.8992, 0.1043, 0.8934, 0.1257, 0.8965, 0.1257, 0.8965, 0.1472, 0.8995, 0.1394, 0.9167, 0.1394, 0.9167, 0.1472, 0.8995, 0.1637, 0.9019, 0.1043, 0.8934, 0.1043, 0.8874, 0.1257, 0.8843, 0.1257, 0.8843, 0.1472, 0.8813, 0.1472, 0.8995, 0.1472, 0.8995, 0.1472, 0.8813, 0.1637, 0.8789, 0.1043, 0.8874, 0.1017, 0.8817, 0.1206, 0.8729, 0.1206, 0.8729, 0.1394, 0.8642, 0.1472, 0.8813, 0.1472, 0.8813, 0.1394, 0.8642, 0.154, 0.8574, 0.1356, 0.8399, 0.154, 0.8574, 0.1394, 0.8642, 0.1394, 0.8642, 0.1206, 0.8729, 0.1109, 0.8636, 0.1109, 0.8636, 0.1206, 0.8729, 0.1017, 0.8817, 0.09686, 0.877, 0.09031, 0.874, 0.09776, 0.8575, 0.09776, 0.8575, 0.1052, 0.8411, 0.1248, 0.8502, 0.1248, 0.8502, 0.1052, 0.8411, 0.1109, 0.8284, 0.08286, 0.8244, 0.1109, 0.8284, 0.1052, 0.8411, 0.1052, 0.8411, 0.09776, 0.8575, 0.08286, 0.8554, 0.08286, 0.8554, 0.09776, 0.8575, 0.09031, 0.874, 0.08286, 0.8729, 0.07542, 0.874, 0.06797, 0.8575, 0.06797, 0.8575, 0.06052, 0.8411, 0.08286, 0.8379, 0.08286, 0.8379, 0.06052, 0.8411, 0.05478, 0.8284, 0.03008, 0.8399, 0.05478, 0.8284, 0.05478, 0.8284, 0.05478, 0.8284, 0.06052, 0.8411, 0.03008, 0.8399, 0.06052, 0.8411, 0.06797, 0.8575, 0.05487, 0.8636, 0.05487, 0.8636, 0.06797, 0.8575, 0.07542, 0.874, 0.06887, 0.877, 0.06401, 0.8817, 0.04515, 0.8729, 0.04515, 0.8729, 0.02629, 0.8642, 0.04087, 0.8502, 0.04087, 0.8502, 0.02629, 0.8642, 0.01175, 0.8574, 0.002, 0.8789, 0.01175, 0.8574, 0.02629, 0.8642, 0.02629, 0.8642, 0.04515, 0.8729, 0.03998, 0.8843, 0.03998, 0.8843, 0.04515, 0.8729, 0.06401, 0.8817, 0.06142, 0.8874, 0.06142, 0.8934, 0.03998, 0.8965, 0.03998, 0.8965, 0.01853, 0.8995, 0.01853, 0.8813, 0.01853, 0.8813, 0.01853, 0.8995, 0.002, 0.9019, 0.01175, 0.9234, 0.002, 0.9019, 0.01853, 0.8995, 0.01853, 0.8995, 0.03998, 0.8965, 0.04515, 0.9079, 0.04515, 0.9079, 0.03998, 0.8965, 0.06142, 0.8934, 0.06401, 0.8992, 0.06887, 0.9038, 0.05487, 0.9172, 0.05487, 0.9172, 0.04087, 0.9306, 0.02629, 0.9167, 0.02629, 0.9167, 0.04087, 0.9306, 0.03008, 0.9409, 0.05478, 0.9524, 0.03008, 0.9409, 0.04087, 0.9306, 0.04087, 0.9306, 0.05487, 0.9172, 0.06797, 0.9233, 0.06797, 0.9233, 0.05487, 0.9172, 0.06887, 0.9038, 0.07542, 0.9069, 0.08286, 0.9079, 0.08286, 0.9254, 0.08286, 0.9254, 0.08286, 0.9429, 0.06052, 0.9397, 0.06052, 0.9397, 0.08286, 0.9429, 0.08286, 0.9564, 0.005764, 0.1833, 0.03279, 0.1834, 0.02925, 0.3776, 0.02925, 0.3776, 0.03279, 0.1834, 0.05836, 0.1835, 0.05836, 0.1835, 0.08232, 0.1837, 0.07781, 0.3779, 0.07781, 0.3779, 0.08232, 0.1837, 0.1051, 0.1839, 0.1051, 0.1839, 0.1271, 0.1841, 0.1247, 0.3783, 0.1247, 0.3783, 0.1271, 0.1841, 0.149, 0.1842, 0.149, 0.1842, 0.1711, 0.1844, 0.1704, 0.3786, 0.1704, 0.3786, 0.1711, 0.1844, 0.1933, 0.1844, 0.1933, 0.1844, 0.2156, 0.1844, 0.2158, 0.3787, 0.2158, 0.3787, 0.2156, 0.1844, 0.2379, 0.1844, 0.2379, 0.1844, 0.2599, 0.1842, 0.2613, 0.3785, 0.2613, 0.3785, 0.2599, 0.1842, 0.2818, 0.1841, 0.2818, 0.1841, 0.3039, 0.1839, 0.3075, 0.3781, 0.3075, 0.3781, 0.3039, 0.1839, 0.3266, 0.1837, 0.3266, 0.1837, 0.3506, 0.1835, 0.3552, 0.3777, 0.3552, 0.3777, 0.3506, 0.1835, 0.3762, 0.1834, 0.3762, 0.1834, 0.4032, 0.1833, 0.4045, 0.3776, 0.4045, 0.3776, 0.4032, 0.1833, 0.4308, 0.1833, 0.004426, 0.3776, 0.02925, 0.3776, 0.02539, 0.5719, 0.02539, 0.5719, 0.02925, 0.3776, 0.05375, 0.3777, 0.05375, 0.3777, 0.07781, 0.3779, 0.07055, 0.5721, 0.07055, 0.5721, 0.07781, 0.3779, 0.1014, 0.3781, 0.1014, 0.3781, 0.1247, 0.3783, 0.1173, 0.5725, 0.1173, 0.5725, 0.1247, 0.3783, 0.1476, 0.3785, 0.1476, 0.3785, 0.1704, 0.3786, 0.1664, 0.5728, 0.1664, 0.5728, 0.1704, 0.3786, 0.1931, 0.3787, 0.1931, 0.3787, 0.2158, 0.3787, 0.2172, 0.5729, 0.2172, 0.5729, 0.2158, 0.3787, 0.2385, 0.3786, 0.2385, 0.3786, 0.2613, 0.3785, 0.2674, 0.5727, 0.2674, 0.5727, 0.2613, 0.3785, 0.2843, 0.3783, 0.2843, 0.3783, 0.3075, 0.3781, 0.3153, 0.5723, 0.3153, 0.5723, 0.3075, 0.3781, 0.3311, 0.3779, 0.3311, 0.3779, 0.3552, 0.3777, 0.3611, 0.572, 0.3611, 0.572, 0.3552, 0.3777, 0.3797, 0.3776, 0.3797, 0.3776, 0.4045, 0.3776, 0.4059, 0.5718, 0.4059, 0.5718, 0.4045, 0.3776, 0.4295, 0.3776, 0.003081, 0.5718, 0.02539, 0.5719, 0.02275, 0.7875, 0.02275, 0.7875, 0.02539, 0.5719, 0.04784, 0.572, 0.04784, 0.572, 0.07055, 0.5721, 0.0651, 0.7877, 0.0651, 0.7877, 0.07055, 0.5721, 0.09366, 0.5723, 0.09366, 0.5723, 0.1173, 0.5725, 0.1109, 0.7881, 0.1109, 0.7881, 0.1173, 0.5725, 0.1416, 0.5727, 0.1416, 0.5727, 0.1664, 0.5728, 0.1625, 0.7884, 0.1625, 0.7884, 0.1664, 0.5728, 0.1917, 0.5729, 0.1917, 0.5729, 0.2172, 0.5729, 0.2186, 0.7885, 0.2186, 0.7885, 0.2172, 0.5729, 0.2425, 0.5728, 0.2425, 0.5728, 0.2674, 0.5727, 0.273, 0.7883, 0.273, 0.7883, 0.2674, 0.5727, 0.2916, 0.5725, 0.2916, 0.5725, 0.3153, 0.5723, 0.3215, 0.7879, 0.3215, 0.7879, 0.3153, 0.5723, 0.3384, 0.5721, 0.3384, 0.5721, 0.3611, 0.572, 0.3653, 0.7876, 0.3653, 0.7876, 0.3611, 0.572, 0.3836, 0.5719, 0.3836, 0.5719, 0.4059, 0.5718, 0.4068, 0.7874, 0.4068, 0.7874, 0.4059, 0.5718, 0.4281, 0.5718, 0.002184, 0.7874, 0.02275, 0.7875, 0.02221, 0.807, 0.02221, 0.807, 0.02275, 0.7875, 0.04364, 0.7876, 0.04364, 0.7876, 0.0651, 0.7877, 0.06393, 0.8073, 0.06393, 0.8073, 0.0651, 0.7877, 0.08743, 0.7879, 0.08743, 0.7879, 0.1109, 0.7881, 0.1095, 0.8076, 0.1095, 0.8076, 0.1109, 0.7881, 0.1359, 0.7883, 0.1359, 0.7883, 0.1625, 0.7884, 0.1615, 0.8079, 0.1615, 0.8079, 0.1625, 0.7884, 0.1903, 0.7885, 0.1903, 0.7885, 0.2186, 0.7885, 0.219, 0.8079, 0.219, 0.8079, 0.2186, 0.7885, 0.2464, 0.7884, 0.2464, 0.7884, 0.273, 0.7883, 0.2744, 0.8078, 0.2744, 0.8078, 0.273, 0.7883, 0.298, 0.7881, 0.298, 0.7881, 0.3215, 0.7879, 0.3229, 0.8074, 0.3229, 0.8074, 0.3215, 0.7879, 0.3438, 0.7877, 0.4272, 0.7874, 0.427, 0.807, 0.4069, 0.807, 0.4069, 0.807, 0.3867, 0.807, 0.3862, 0.7875, 0.3862, 0.7875, 0.3867, 0.807, 0.3662, 0.8071, 0.3662, 0.8071, 0.345, 0.8073, 0.3438, 0.7877, 0.3319, 0.9035, 0.3362, 0.9077, 0.3237, 0.9197, 0.3237, 0.9197, 0.3112, 0.9317, 0.2981, 0.9192, 0.2912, 0.9038, 0.3104, 0.9011, 0.315, 0.9113, 0.315, 0.9113, 0.3104, 0.9011, 0.3296, 0.8984, 0.3296, 0.8929, 0.3296, 0.8984, 0.3104, 0.9011, 0.3104, 0.9011, 0.2912, 0.9038, 0.2912, 0.8875, 0.2981, 0.8721, 0.315, 0.88, 0.3104, 0.8902, 0.3104, 0.8902, 0.315, 0.88, 0.3319, 0.8878, 0.3362, 0.8836, 0.3319, 0.8878, 0.315, 0.88, 0.315, 0.88, 0.2981, 0.8721, 0.3112, 0.8596, 0.3288, 0.8515, 0.3354, 0.8662, 0.3237, 0.8716, 0.3237, 0.8716, 0.3354, 0.8662, 0.3421, 0.8809, 0.3488, 0.88, 0.3421, 0.8809, 0.3354, 0.8662, 0.3354, 0.8662, 0.3288, 0.8515, 0.3488, 0.8486, 0.3688, 0.8515, 0.3621, 0.8662, 0.3488, 0.8643, 0.3488, 0.8643, 0.3621, 0.8662, 0.3554, 0.8809, 0.3613, 0.8836, 0.3554, 0.8809, 0.3621, 0.8662, 0.3864, 0.8596, 0.3738, 0.8716, 0.3621, 0.8662, 0.3738, 0.8716, 0.3864, 0.8596, 0.3994, 0.8721, 0.3738, 0.8716, 0.3825, 0.88, 0.3657, 0.8878, 0.368, 0.8929, 0.3657, 0.8878, 0.3825, 0.88, 0.3825, 0.88, 0.3994, 0.8721, 0.4064, 0.8875, 0.368, 0.8984, 0.368, 0.8929, 0.3872, 0.8902, 0.3872, 0.8902, 0.4064, 0.8875, 0.4064, 0.9038, 0.3994, 0.9192, 0.3825, 0.9113, 0.3872, 0.9011, 0.3872, 0.9011, 0.3825, 0.9113, 0.3657, 0.9035, 0.3613, 0.9077, 0.3657, 0.9035, 0.3825, 0.9113, 0.3825, 0.9113, 0.3994, 0.9192, 0.3864, 0.9317, 0.3688, 0.9398, 0.3621, 0.9251, 0.3738, 0.9197, 0.3738, 0.9197, 0.3621, 0.9251, 0.3554, 0.9104, 0.3488, 0.9113, 0.3554, 0.9104, 0.3621, 0.9251, 0.3621, 0.9251, 0.3688, 0.9398, 0.3488, 0.9427, 0.3288, 0.9398, 0.3354, 0.9251, 0.3488, 0.927, 0.3488, 0.927, 0.3354, 0.9251, 0.3421, 0.9104, 0.3362, 0.9077, 0.3421, 0.9104, 0.3354, 0.9251, 0.3354, 0.9251, 0.3288, 0.9398, 0.3112, 0.9317, 0.2912, 0.8875, 0.2912, 0.9038, 0.2733, 0.9057, 0.2912, 0.9038, 0.2981, 0.9192, 0.2819, 0.9245, 0.2981, 0.9192, 0.3112, 0.9317, 0.2979, 0.9398, 0.3112, 0.9317, 0.3288, 0.9398, 0.3195, 0.9498, 0.3288, 0.9398, 0.3488, 0.9427, 0.344, 0.9533, 0.3488, 0.9427, 0.3688, 0.9398, 0.3685, 0.9498, 0.2981, 0.8721, 0.2912, 0.8875, 0.2733, 0.8856, 0.3112, 0.8596, 0.2981, 0.8721, 0.2819, 0.8668, 0.3288, 0.8515, 0.3112, 0.8596, 0.2979, 0.8515, 0.3488, 0.8486, 0.3288, 0.8515, 0.3195, 0.8414, 0.3688, 0.8515, 0.3488, 0.8486, 0.344, 0.838, 0.3864, 0.8596, 0.3688, 0.8515, 0.3685, 0.8414, 0.3994, 0.8721, 0.3864, 0.8596, 0.3901, 0.8515, 0.4064, 0.8875, 0.3994, 0.8721, 0.4061, 0.8668, 0.4064, 0.9038, 0.4064, 0.8875, 0.4147, 0.8856, 0.3994, 0.9192, 0.4064, 0.9038, 0.4147, 0.9057, 0.3864, 0.9317, 0.3994, 0.9192, 0.4061, 0.9245, 0.3688, 0.9398, 0.3864, 0.9317, 0.3901, 0.9398])
me_mesh.materials.append(mat_01___default)
me_mesh.update()
me_mesh.normals_split_custom_set([tuple(v) for v in zip(*[iter([0.9366, 0.3503, 0.004671, 0.9369, 0.3494, 0.00948, 1.0, -0.003529, -0.003761, 0.9366, 0.3503, 0.004671, 0.7566, 0.6535, 0.02197, 0.9369, 0.3494, 0.00948, 0.4942, 0.8679, 0.04982, 0.4884, 0.8721, 0.03108, 0.7566, 0.6535, 0.02197, 0.4942, 0.8679, 0.04982, 0.1684, 0.9851, 0.0351, 0.4884, 0.8721, 0.03108, -0.1712, 0.9834, 0.0609, -0.1684, 0.9851, 0.03586, 0.1684, 0.9851, 0.0351, -0.1712, 0.9834, 0.0609, -0.4884, 0.8721, 0.03061, -0.1684, 0.9851, 0.03586, -0.7603, 0.6489, 0.02981, -0.7566, 0.6535, 0.02194, -0.4884, 0.8721, 0.03061, -0.7603, 0.6489, 0.02981, -0.9369, 0.3493, 0.01003, -0.7566, 0.6535, 0.02194, -0.9997, 0.007793, -0.02115, -1.0, -0.003525, -0.004583, -0.9369, 0.3493, 0.01003, -0.9997, 0.007793, -0.02115, -0.9345, -0.3554, -0.01753, -1.0, -0.003525, -0.004583, -0.7669, -0.6389, -0.061, -0.7531, -0.6573, -0.02957, -0.9345, -0.3554, -0.01753, -0.7669, -0.6389, -0.061, -0.4855, -0.8734, -0.03796, -0.7531, -0.6573, -0.02957, -0.1736, -0.9818, -0.07733, -0.1673, -0.985, -0.04166, -0.4855, -0.8734, -0.03796, -0.1736, -0.9818, -0.07733, 0.1742, -0.9817, -0.07652, 0.1673, -0.985, -0.0424, 0.5002, -0.8629, -0.07205, 0.4855, -0.8734, -0.03757, 0.1673, -0.985, -0.0424, 0.5002, -0.8629, -0.07205, 0.7531, -0.6573, -0.0294, 0.4855, -0.8734, -0.03757, 0.9407, -0.3363, -0.04381, 0.9345, -0.3554, -0.01819, 0.7531, -0.6573, -0.0294, 0.9407, -0.3363, -0.04381, 1.0, -0.003529, -0.003761, 0.9345, -0.3554, -0.01819, 0.9369, 0.3494, 0.00948, 0.9399, 0.3413, 0.01266, 0.9999, -0.00107, 0.0135, 0.9369, 0.3494, 0.00948, 0.7658, 0.643, 0.01008, 0.9399, 0.3413, 0.01266, 0.4884, 0.8721, 0.03108, 0.5001, 0.8659, 0.007438, 0.7658, 0.643, 0.01008, 0.4884, 0.8721, 0.03108, 0.1734, 0.9848, 0.006077, 0.5001, 0.8659, 0.007438, -0.1684, 0.9851, 0.03586, -0.1737, 0.9848, 0.0057, 0.1734, 0.9848, 0.006077, -0.1684, 0.9851, 0.03586, -0.4996, 0.8662, 0.007637, -0.1737, 0.9848, 0.0057, -0.7566, 0.6535, 0.02194, -0.7663, 0.6424, 0.01015, -0.4996, 0.8662, 0.007637, -0.7566, 0.6535, 0.02194, -0.9397, 0.3417, 0.01235, -0.7663, 0.6424, 0.01015, -1.0, -0.003525, -0.004583, -0.9999, -0.00107, 0.01391, -0.9397, 0.3417, 0.01235, -1.0, -0.003525, -0.004583, -0.939, -0.3436, 0.01314, -0.9999, -0.00107, 0.01391, -0.7531, -0.6573, -0.02957, -0.7652, -0.6437, 0.01166, -0.939, -0.3436, 0.01314, -0.7531, -0.6573, -0.02957, -0.4987, -0.8667, 0.00967, -0.7652, -0.6437, 0.01166, -0.1673, -0.985, -0.04166, -0.1733, -0.9848, 0.008033, -0.4987, -0.8667, 0.00967, -0.1673, -0.985, -0.04166, 0.1731, -0.9849, 0.008408, -0.1733, -0.9848, 0.008033, 0.4855, -0.8734, -0.03757, 0.4992, -0.8664, 0.009482, 0.1731, -0.9849, 0.008408, 0.4855, -0.8734, -0.03757, 0.7647, -0.6442, 0.01157, 0.4992, -0.8664, 0.009482, 0.9345, -0.3554, -0.01819, 0.9392, -0.3432, 0.01346, 0.7647, -0.6442, 0.01157, 0.9345, -0.3554, -0.01819, 0.9999, -0.00107, 0.0135, 0.9392, -0.3432, 0.01346, 0.9399, 0.3413, 0.01266, 0.9397, 0.3421, 0.003643, 0.9999, 0.001203, 0.01304, 0.9399, 0.3413, 0.01266, 0.7655, 0.6435, 0.006013, 0.9397, 0.3421, 0.003643, 0.5001, 0.8659, 0.007438, 0.4997, 0.8662, 0.003881, 0.7655, 0.6435, 0.006013, 0.5001, 0.8659, 0.007438, 0.1734, 0.9848, 0.002396, 0.4997, 0.8662, 0.003881, -0.1737, 0.9848, 0.0057, -0.1736, 0.9848, 0.004135, 0.1734, 0.9848, 0.002396, -0.1737, 0.9848, 0.0057, -0.4997, 0.8662, 0.003881, -0.1736, 0.9848, 0.004135, -0.7663, 0.6424, 0.01015, -0.766, 0.6429, 0.003968, -0.4997, 0.8662, 0.003881, -0.7663, 0.6424, 0.01015, -0.9393, 0.3431, 0.009334, -0.766, 0.6429, 0.003968, -0.9999, -0.00107, 0.01391, -1.0, 0.0001048, 0.003343, -0.9393, 0.3431, 0.009334, -0.9999, -0.00107, 0.01391, -0.9399, -0.3409, 0.0168, -1.0, 0.0001048, 0.003343, -0.7652, -0.6437, 0.01166, -0.7661, -0.6427, 0.00271, -0.9399, -0.3409, 0.0168, -0.7652, -0.6437, 0.01166, -0.5004, -0.8655, 0.02249, -0.7661, -0.6427, 0.00271, -0.1733, -0.9848, 0.008033, -0.1738, -0.9845, 0.02379, -0.5004, -0.8655, 0.02249, -0.1733, -0.9848, 0.008033, 0.1738, -0.9845, 0.02379, -0.1738, -0.9845, 0.02379, 0.4992, -0.8664, 0.009482, 0.5004, -0.8655, 0.02249, 0.1738, -0.9845, 0.02379, 0.4992, -0.8664, 0.009482, 0.7665, -0.642, 0.02006, 0.5004, -0.8655, 0.02249, 0.9392, -0.3432, 0.01346, 0.9397, -0.3419, 0.003001, 0.7665, -0.642, 0.02006, 0.9392, -0.3432, 0.01346, 0.9999, 0.001203, 0.01304, 0.9397, -0.3419, 0.003001, 0.5138, 2.001e-06, -0.8579, 0.703, 0.2126, -0.6786, 0.6942, 0.2401, -0.6786, 0.6942, 0.2401, -0.6786, 0.6989, -2.216e-06, -0.7153, 0.5138, 2.001e-06, -0.8579, 0.5354, 0.4492, -0.7153, 0.4828, 0.1757, -0.8579, 0.3936, 0.3303, -0.8579, 0.3494, 0.6052, -0.7153, 0.5354, 0.4492, -0.7153, 0.3936, 0.3303, -0.8579, 0.1214, 0.6882, -0.7153, 0.2569, 0.445, -0.8579, 0.08922, 0.506, -0.8579, -0.1214, 0.6882, -0.7153, 0.1214, 0.6882, -0.7153, 0.08922, 0.506, -0.8579, -0.3494, 0.6052, -0.7153, -0.08922, 0.506, -0.8579, -0.2569, 0.445, -0.8579, -0.3494, 0.6052, -0.7153, -0.2569, 0.445, -0.8579, -0.5354, 0.4492, -0.7153, -0.6567, 0.239, -0.7153, -0.3936, 0.3303, -0.8579, -0.4828, 0.1757, -0.8579, -0.6567, 0.239, -0.7153, -0.4828, 0.1757, -0.8579, -0.6989, 2.118e-06, -0.7153, -0.6567, -0.239, -0.7153, -0.6989, 2.118e-06, -0.7153, -0.5138, -2.081e-06, -0.8579, -0.5354, -0.4492, -0.7153, -0.6567, -0.239, -0.7153, -0.4828, -0.1757, -0.8579, -0.3494, -0.6052, -0.7153, -0.5354, -0.4492, -0.7153, -0.3936, -0.3303, -0.8579, -0.1214, -0.6882, -0.7153, -0.3494, -0.6052, -0.7153, -0.2569, -0.445, -0.8579, 0.1214, -0.6882, -0.7153, -0.1214, -0.6882, -0.7153, -0.08922, -0.506, -0.8579, 0.3494, -0.6052, -0.7153, 0.1214, -0.6882, -0.7153, 0.08922, -0.506, -0.8579, 0.5354, -0.4492, -0.7153, 0.2569, -0.445, -0.8579, 0.3936, -0.3303, -0.8579, 0.6567, -0.239, -0.7153, 0.5354, -0.4492, -0.7153, 0.3936, -0.3303, -0.8579, 0.6989, -2.216e-06, -0.7153, 0.4828, -0.1757, -0.8579, 0.5138, 2.001e-06, -0.8579, 0.5138, 2.001e-06, -0.8579, 0.282, 2.112e-07, -0.9594, 0.265, 0.09645, -0.9594, 0.3936, 0.3303, -0.8579, 0.4828, 0.1757, -0.8579, 0.216, 0.1813, -0.9594, 0.3936, 0.3303, -0.8579, 0.216, 0.1813, -0.9594, 0.141, 0.2442, -0.9594, 0.08922, 0.506, -0.8579, 0.2569, 0.445, -0.8579, 0.04897, 0.2777, -0.9594, 0.08922, 0.506, -0.8579, 0.04897, 0.2777, -0.9594, -0.04897, 0.2777, -0.9594, -0.2569, 0.445, -0.8579, -0.08922, 0.506, -0.8579, -0.141, 0.2442, -0.9594, -0.2569, 0.445, -0.8579, -0.141, 0.2442, -0.9594, -0.216, 0.1813, -0.9594, -0.4828, 0.1757, -0.8579, -0.3936, 0.3303, -0.8579, -0.265, 0.09645, -0.9594, -0.4828, 0.1757, -0.8579, -0.265, 0.09645, -0.9594, -0.282, -1.382e-07, -0.9594, -0.5138, -2.081e-06, -0.8579, -0.282, -1.382e-07, -0.9594, -0.265, -0.09645, -0.9594, -0.4828, -0.1757, -0.8579, -0.265, -0.09645, -0.9594, -0.216, -0.1813, -0.9594, -0.3936, -0.3303, -0.8579, -0.216, -0.1813, -0.9594, -0.141, -0.2442, -0.9594, -0.2569, -0.445, -0.8579, -0.141, -0.2442, -0.9594, -0.04897, -0.2777, -0.9594, -0.08922, -0.506, -0.8579, -0.04897, -0.2777, -0.9594, 0.04897, -0.2777, -0.9594, 0.08922, -0.506, -0.8579, 0.04897, -0.2777, -0.9594, 0.141, -0.2442, -0.9594, 0.3936, -0.3303, -0.8579, 0.2569, -0.445, -0.8579, 0.216, -0.1813, -0.9594, 0.3936, -0.3303, -0.8579, 0.216, -0.1813, -0.9594, 0.265, -0.09645, -0.9594, 0.5138, 2.001e-06, -0.8579, 0.4828, -0.1757, -0.8579, 0.282, 2.112e-07, -0.9594, 0.265, 0.09645, -0.9594, 0.282, 2.112e-07, -0.9594, 0.2481, 6.205e-08, -0.9687, 0.216, 0.1813, -0.9594, 0.2331, 0.08485, -0.9687, 0.19, 0.1595, -0.9687, 0.216, 0.1813, -0.9594, 0.19, 0.1595, -0.9687, 0.141, 0.2442, -0.9594, 0.04897, 0.2777, -0.9594, 0.124, 0.2148, -0.9687, 0.04308, 0.2443, -0.9687, -0.04897, 0.2777, -0.9594, 0.04897, 0.2777, -0.9594, 0.04308, 0.2443, -0.9687, -0.141, 0.2442, -0.9594, -0.04308, 0.2443, -0.9687, -0.124, 0.2148, -0.9687, -0.216, 0.1813, -0.9594, -0.141, 0.2442, -0.9594, -0.124, 0.2148, -0.9687, -0.265, 0.09645, -0.9594, -0.19, 0.1595, -0.9687, -0.2331, 0.08485, -0.9687, -0.282, -1.382e-07, -0.9594, -0.265, 0.09645, -0.9594, -0.2331, 0.08485, -0.9687, -0.282, -1.382e-07, -0.9594, -0.2481, -1.331e-07, -0.9687, -0.265, -0.09645, -0.9594, -0.216, -0.1813, -0.9594, -0.265, -0.09645, -0.9594, -0.2331, -0.08485, -0.9687, -0.141, -0.2442, -0.9594, -0.216, -0.1813, -0.9594, -0.19, -0.1595, -0.9687, -0.04897, -0.2777, -0.9594, -0.141, -0.2442, -0.9594, -0.124, -0.2148, -0.9687, 0.04897, -0.2777, -0.9594, -0.04897, -0.2777, -0.9594, -0.04308, -0.2443, -0.9687, 0.141, -0.2442, -0.9594, 0.04897, -0.2777, -0.9594, 0.04308, -0.2443, -0.9687, 0.216, -0.1813, -0.9594, 0.124, -0.2148, -0.9687, 0.19, -0.1595, -0.9687, 0.265, -0.09645, -0.9594, 0.216, -0.1813, -0.9594, 0.19, -0.1595, -0.9687, 0.282, 2.112e-07, -0.9594, 0.2331, -0.08485, -0.9687, 0.2481, 6.205e-08, -0.9687, 0.2331, 0.08485, -0.9687, 0.2481, 6.205e-08, -0.9687, -2.072e-08, -2.132e-08, -1.0, 0.19, 0.1595, -0.9687, 0.2331, 0.08485, -0.9687, -2.072e-08, -2.132e-08, -1.0, 0.124, 0.2148, -0.9687, 0.19, 0.1595, -0.9687, -2.072e-08, -2.132e-08, -1.0, 0.04308, 0.2443, -0.9687, 0.124, 0.2148, -0.9687, -2.072e-08, -2.132e-08, -1.0, -0.04308, 0.2443, -0.9687, 0.04308, 0.2443, -0.9687, -2.072e-08, -2.132e-08, -1.0, -0.124, 0.2148, -0.9687, -0.04308, 0.2443, -0.9687, -2.072e-08, -2.132e-08, -1.0, -0.19, 0.1595, -0.9687, -0.124, 0.2148, -0.9687, -2.072e-08, -2.132e-08, -1.0, -0.2331, 0.08485, -0.9687, -0.19, 0.1595, -0.9687, -2.072e-08, -2.132e-08, -1.0, -0.2481, -1.331e-07, -0.9687, -0.2331, 0.08485, -0.9687, -2.072e-08, -2.132e-08, -1.0, -0.2331, -0.08485, -0.9687, -0.2481, -1.331e-07, -0.9687, -2.072e-08, -2.132e-08, -1.0, -0.19, -0.1595, -0.9687, -0.2331, -0.08485, -0.9687, -2.072e-08, -2.132e-08, -1.0, -0.124, -0.2148, -0.9687, -0.19, -0.1595, -0.9687, -2.072e-08, -2.132e-08, -1.0, -0.04308, -0.2443, -0.9687, -0.124, -0.2148, -0.9687, -2.072e-08, -2.132e-08, -1.0, 0.04308, -0.2443, -0.9687, -0.04308, -0.2443, -0.9687, -2.072e-08, -2.132e-08, -1.0, 0.124, -0.2148, -0.9687, 0.04308, -0.2443, -0.9687, -2.072e-08, -2.132e-08, -1.0, 0.19, -0.1595, -0.9687, 0.124, -0.2148, -0.9687, -2.072e-08, -2.132e-08, -1.0, 0.2331, -0.08485, -0.9687, 0.19, -0.1595, -0.9687, -2.072e-08, -2.132e-08, -1.0, 0.2481, 6.205e-08, -0.9687, 0.2331, -0.08485, -0.9687, -2.072e-08, -2.132e-08, -1.0, 0.6429, 0.2133, 0.7356, 0.3746, 0.152, 0.9147, 0.6256, -0.0176, 0.78, 0.6429, 0.2133, 0.7356, 0.5693, 0.4535, 0.6857, 0.3261, 0.2918, 0.8992, 0.5693, 0.4535, 0.6857, 0.396, 0.6584, 0.64, 0.2231, 0.4068, 0.8859, 0.396, 0.6584, 0.64, 0.1423, 0.7779, 0.6121, 0.07938, 0.4718, 0.8781, 0.1423, 0.7779, 0.6121, -0.1423, 0.7779, 0.6121, -0.07938, 0.4718, 0.8781, -0.1423, 0.7779, 0.6121, -0.396, 0.6584, 0.64, -0.2231, 0.4068, 0.8859, -0.396, 0.6584, 0.64, -0.5693, 0.4535, 0.6857, -0.3261, 0.2918, 0.8992, -0.5693, 0.4535, 0.6857, -0.6429, 0.2133, 0.7356, -0.3746, 0.152, 0.9147, -0.6429, 0.2133, 0.7356, -0.6256, -0.0176, 0.78, -0.3695, 0.01336, 0.9291, -0.6256, -0.0176, 0.78, -0.5402, -0.2117, 0.8145, -0.3221, -0.1057, 0.9408, -0.5402, -0.2117, 0.8145, -0.4105, -0.3578, 0.8388, -0.2461, -0.1964, 0.9491, -0.4105, -0.3578, 0.8388, -0.2549, -0.4537, 0.8539, -0.1533, -0.2562, 0.9544, -0.2549, -0.4537, 0.8539, -0.08627, -0.501, 0.8612, -0.05194, -0.2857, 0.9569, -0.08627, -0.501, 0.8612, 0.08627, -0.501, 0.8612, 0.05194, -0.2857, 0.9569, 0.08627, -0.501, 0.8612, 0.2549, -0.4537, 0.8539, 0.1533, -0.2562, 0.9544, 0.2549, -0.4537, 0.8539, 0.4105, -0.3578, 0.8388, 0.2461, -0.1964, 0.9491, 0.4105, -0.3578, 0.8388, 0.5402, -0.2117, 0.8145, 0.3221, -0.1057, 0.9408, 0.5402, -0.2117, 0.8145, 0.6256, -0.0176, 0.78, 0.3695, 0.01336, 0.9291, 0.3695, 0.01336, 0.9291, 0.3746, 0.152, 0.9147, 0.0, 0.0, 1.0, 0.3746, 0.152, 0.9147, 0.3261, 0.2918, 0.8992, 0.0, 0.0, 1.0, 0.2231, 0.4068, 0.8859, 1.117e-06, 0.0, 1.0, -3.122e-07, 0.0, 1.0, 0.07938, 0.4718, 0.8781, -3.187e-06, 0.0, 1.0, 1.117e-06, 0.0, 1.0, -0.07938, 0.4718, 0.8781, -3.928e-07, 0.0, 1.0, -3.187e-06, 0.0, 1.0, -0.07938, 0.4718, 0.8781, -0.2231, 0.4068, 0.8859, -3.928e-07, 0.0, 1.0, -0.3261, 0.2918, 0.8992, 2.439e-06, 0.0, 1.0, 2.258e-06, 0.0, 1.0, -0.3261, 0.2918, 0.8992, -0.3746, 0.152, 0.9147, 2.439e-06, 0.0, 1.0, -0.3695, 0.01336, 0.9291, -2.73e-06, 0.0, 1.0, 2.754e-06, 0.0, 1.0, -0.3695, 0.01336, 0.9291, -0.3221, -0.1057, 0.9408, -2.73e-06, 0.0, 1.0, -0.2461, -0.1964, 0.9491, -3.893e-06, 0.0, 1.0, -3.581e-06, 0.0, 1.0, -0.1533, -0.2562, 0.9544, -1.566e-06, 0.0, 1.0, -3.893e-06, 0.0, 1.0, -0.1533, -0.2562, 0.9544, -0.05194, -0.2857, 0.9569, -1.566e-06, 0.0, 1.0, 0.05194, -0.2857, 0.9569, -1.128e-07, 0.0, 1.0, 2.249e-08, 0.0, 1.0, 0.05194, -0.2857, 0.9569, 0.1533, -0.2562, 0.9544, -1.128e-07, 0.0, 1.0, 0.2461, -0.1964, 0.9491, -1.677e-06, 0.0, 1.0, 0.0, 0.0, 1.0, 0.2461, -0.1964, 0.9491, 0.3221, -0.1057, 0.9408, -1.677e-06, 0.0, 1.0, 0.3695, 0.01336, 0.9291, 0.0, 0.0, 1.0, -3.019e-06, 0.0, 1.0, 0.0, 0.0, 1.0, 0.0, 0.0, 1.0, 1.946e-06, 0.0, 1.0, 0.0, 0.0, 1.0, -3.122e-07, 0.0, 1.0, 0.0, 0.0, 1.0, -3.122e-07, 0.0, 1.0, -5.011e-06, 0.0, 1.0, 0.0, 0.0, 1.0, 1.117e-06, 0.0, 1.0, -3.187e-06, 0.0, 1.0, -5.011e-06, 0.0, 1.0, -3.187e-06, 0.0, 1.0, -3.928e-07, 0.0, 1.0, -1.566e-06, 0.0, 1.0, -3.928e-07, 0.0, 1.0, -9.728e-07, 0.0, 1.0, -1.566e-06, 0.0, 1.0, 2.258e-06, 0.0, 1.0, 2.439e-06, 0.0, 1.0, -4.451e-06, 0.0, 1.0, 2.439e-06, 0.0, 1.0, -1.229e-06, 0.0, 1.0, -4.451e-06, 0.0, 1.0, 2.754e-06, 0.0, 1.0, -2.73e-06, 0.0, 1.0, 1.464e-06, 0.0, 1.0, -2.73e-06, 0.0, 1.0, 0.0, 0.0, 1.0, 1.464e-06, 0.0, 1.0, -3.581e-06, 0.0, 1.0, -3.893e-06, 0.0, 1.0, 0.0, 0.0, 1.0, -3.893e-06, 0.0, 1.0, -1.566e-06, 0.0, 1.0, 0.0, 0.0, 1.0, -1.566e-06, 0.0, 1.0, 0.0, 0.0, 1.0, 0.0, 0.0, 1.0, 2.249e-08, 0.0, 1.0, -1.128e-07, 0.0, 1.0, 0.0, 0.0, 1.0, -1.128e-07, 0.0, 1.0, 5.011e-06, 0.0, 1.0, 0.0, 0.0, 1.0, -1.677e-06, 0.0, 1.0, 2.506e-06, 0.0, 1.0, 0.0, 0.0, 1.0, -1.677e-06, 0.0, 1.0, -5.601e-07, 0.0, 1.0, 2.506e-06, 0.0, 1.0, -3.019e-06, 0.0, 1.0, 0.0, 0.0, 1.0, 1.946e-06, 0.0, 1.0, 1.946e-06, 0.0, 1.0, 0.0, 0.0, 1.0, -1.23e-06, 0.0, 1.0, 0.0, 0.0, 1.0, 0.0, 0.0, 1.0, -1.23e-06, 0.0, 1.0, 0.0, 0.0, 1.0, -5.011e-06, 0.0, 1.0, -1.23e-06, 0.0, 1.0, -5.011e-06, 0.0, 1.0, -5.011e-06, 0.0, 1.0, -1.23e-06, 0.0, 1.0, -5.011e-06, 0.0, 1.0, -1.566e-06, 0.0, 1.0, -1.23e-06, 0.0, 1.0, -1.566e-06, 0.0, 1.0, -9.728e-07, 0.0, 1.0, -1.23e-06, 0.0, 1.0, -9.728e-07, 0.0, 1.0, -4.451e-06, 0.0, 1.0, -1.23e-06, 0.0, 1.0, -4.451e-06, 0.0, 1.0, -1.229e-06, 0.0, 1.0, -1.23e-06, 0.0, 1.0, -1.229e-06, 0.0, 1.0, 1.464e-06, 0.0, 1.0, -1.23e-06, 0.0, 1.0, 1.464e-06, 0.0, 1.0, 0.0, 0.0, 1.0, -1.23e-06, 0.0, 1.0, 0.0, 0.0, 1.0, 0.0, 0.0, 1.0, -1.23e-06, 0.0, 1.0, 0.0, 0.0, 1.0, 0.0, 0.0, 1.0, -1.23e-06, 0.0, 1.0, 0.0, 0.0, 1.0, 0.0, 0.0, 1.0, -1.23e-06, 0.0, 1.0, 0.0, 0.0, 1.0, 0.0, 0.0, 1.0, -1.23e-06, 0.0, 1.0, 0.0, 0.0, 1.0, 5.011e-06, 0.0, 1.0, -1.23e-06, 0.0, 1.0, 5.011e-06, 0.0, 1.0, 2.506e-06, 0.0, 1.0, -1.23e-06, 0.0, 1.0, 2.506e-06, 0.0, 1.0, -5.601e-07, 0.0, 1.0, -1.23e-06, 0.0, 1.0, -5.601e-07, 0.0, 1.0, 1.946e-06, 0.0, 1.0, -1.23e-06, 0.0, 1.0, 0.9397, 0.3421, 0.003643, 0.9333, 0.3397, 0.1168, 0.9932, -6.487e-06, 0.1165, 0.9397, 0.3421, 0.003643, 0.7608, 0.6384, 0.117, 0.9333, 0.3397, 0.1168, 0.4997, 0.8662, 0.003881, 0.4966, 0.8601, 0.1172, 0.7608, 0.6384, 0.117, 0.4997, 0.8662, 0.003881, 0.1724, 0.978, 0.1173, 0.4966, 0.8601, 0.1172, -0.1736, 0.9848, 0.004135, -0.1724, 0.978, 0.1174, 0.1724, 0.978, 0.1173, -0.1736, 0.9848, 0.004135, -0.4966, 0.8601, 0.1172, -0.1724, 0.978, 0.1174, -0.766, 0.6429, 0.003968, -0.7608, 0.6384, 0.117, -0.4966, 0.8601, 0.1172, -0.766, 0.6429, 0.003968, -0.9333, 0.3397, 0.1168, -0.7608, 0.6384, 0.117, -1.0, 0.0001048, 0.003343, -0.9932, -5.779e-06, 0.1165, -0.9333, 0.3397, 0.1168, -1.0, 0.0001048, 0.003343, -0.9333, -0.3397, 0.1162, -0.9932, -5.779e-06, 0.1165, -0.7661, -0.6427, 0.00271, -0.7609, -0.6385, 0.1159, -0.9333, -0.3397, 0.1162, -0.7661, -0.6427, 0.00271, -0.4966, -0.8602, 0.1157, -0.7609, -0.6385, 0.1159, -0.1737, -0.9848, 0.002403, -0.1725, -0.9782, 0.1156, -0.4966, -0.8602, 0.1157, -0.1737, -0.9848, 0.002403, 0.1725, -0.9782, 0.1156, -0.1725, -0.9782, 0.1156, 0.5, -0.866, 0.002513, 0.4966, -0.8602, 0.1157, 0.1725, -0.9782, 0.1156, 0.5, -0.866, 0.002513, 0.7609, -0.6385, 0.1159, 0.4966, -0.8602, 0.1157, 0.9397, -0.3419, 0.003001, 0.9333, -0.3397, 0.1162, 0.7609, -0.6385, 0.1159, 0.9397, -0.3419, 0.003001, 0.9932, -6.487e-06, 0.1165, 0.9333, -0.3397, 0.1162, 0.9333, 0.3397, 0.1168, 0.9142, 0.3327, 0.2313, 0.973, -0.0001008, 0.231, 0.7608, 0.6384, 0.117, 0.7453, 0.6253, 0.2315, 0.9333, 0.3397, 0.1168, 0.4966, 0.8601, 0.1172, 0.7453, 0.6253, 0.2315, 0.7608, 0.6384, 0.117, 0.1724, 0.978, 0.1173, 0.1689, 0.958, 0.2318, 0.4966, 0.8601, 0.1172, -0.1724, 0.978, 0.1174, 0.1689, 0.958, 0.2318, 0.1724, 0.978, 0.1173, -0.4864, 0.8424, 0.2317, -0.1689, 0.958, 0.2318, -0.1724, 0.978, 0.1174, -0.7608, 0.6384, 0.117, -0.7453, 0.6253, 0.2315, -0.4864, 0.8424, 0.2317, -0.9142, 0.3327, 0.2313, -0.7453, 0.6253, 0.2315, -0.7608, 0.6384, 0.117, -0.9932, -5.779e-06, 0.1165, -0.973, -0.0001004, 0.231, -0.9142, 0.3327, 0.2313, -0.9143, -0.3329, 0.2307, -0.973, -0.0001004, 0.231, -0.9932, -5.779e-06, 0.1165, -0.7609, -0.6385, 0.1159, -0.7454, -0.6255, 0.2305, -0.9143, -0.3329, 0.2307, -0.4865, -0.8428, 0.2303, -0.7454, -0.6255, 0.2305, -0.7609, -0.6385, 0.1159, -0.1725, -0.9782, 0.1156, -0.169, -0.9584, 0.2302, -0.4865, -0.8428, 0.2303, 0.169, -0.9584, 0.2302, -0.169, -0.9584, 0.2302, -0.1725, -0.9782, 0.1156, 0.4966, -0.8602, 0.1157, 0.4865, -0.8428, 0.2303, 0.169, -0.9584, 0.2302, 0.7454, -0.6255, 0.2305, 0.4865, -0.8428, 0.2303, 0.4966, -0.8602, 0.1157, 0.9333, -0.3397, 0.1162, 0.9143, -0.3329, 0.2307, 0.7454, -0.6255, 0.2305, 0.973, -0.0001008, 0.231, 0.9143, -0.3329, 0.2307, 0.9333, -0.3397, 0.1162, 1.0, 2.191e-08, 9.382e-08, 1.0, 1.127e-08, 2.19e-08, 1.0, 1.963e-08, 8.913e-08, -1.0, -2.206e-08, 0.0, -1.0, 4.79e-07, 0.0, -1.0, -2.44e-08, 0.0, 0.0, -1.0, 0.0, 0.0, -1.0, 0.0, 0.0, -1.0, 0.0, 0.0, 0.0, 1.0, 0.0, 0.1163, 0.9932, 0.0, 0.0, 1.0, 0.0, 0.1163, 0.9932, 0.0, 0.4428, 0.8966, 0.0, 0.1163, 0.9932, 0.0, 0.632, 0.7749, 0.0, 0.632, 0.7749, 0.0, 0.4428, 0.8966, 0.0, 1.0, 0.001832, 0.0, 1.0, 0.00183, 0.0, 1.0, 0.00183, 0.0, 0.7945, -0.6072, 0.0, 0.7945, -0.6072, 0.0, 0.7945, -0.6072, 0.0, 0.2419, -0.9703, 0.0, 0.1219, -0.9925, 0.0, 0.2419, -0.9703, 0.0, 0.0, -1.0, 0.0, 0.0, -1.0, 0.0, 0.1219, -0.9925, 0.4941, -0.6148, -0.6148, 0.4941, -0.6148, -0.6148, 0.4941, -0.6148, -0.6148, 0.4941, -0.6148, 0.6148, 0.4941, -0.6148, 0.6148, 0.4941, -0.6148, 0.6148, -0.4941, -0.6148, -0.6148, -0.4941, -0.6148, -0.6148, -0.4941, -0.6148, -0.6148, -0.4941, -0.6148, 0.6148, -0.4941, -0.6148, 0.6148, -0.4941, -0.6148, 0.6148, 0.6264, -0.7795, 3.836e-08, 0.6264, -0.7795, -9.643e-06, 0.6264, -0.7795, 3.729e-08, 0.6264, -0.7795, 3.729e-08, 0.6264, -0.7795, 3.963e-08, 0.6264, -0.7795, 3.836e-08, 0.6264, 0.0, -0.7795, 0.6238, 0.09095, -0.7763, 0.6235, 0.1002, -0.7754, 0.6235, 0.09589, 0.7759, 0.6242, 0.0873, 0.7763, 0.6264, 1.898e-08, 0.7795, 0.6235, 0.1002, -0.7754, 0.6203, 0.4075, -0.6702, 0.6464, 0.3519, -0.6771, 0.6203, 0.4075, -0.6702, 0.5128, 0.6821, -0.5213, 0.566, 0.6211, -0.5421, 0.6255, 0.7802, 0.001604, 0.6257, 0.78, 0.001775, 0.626, 0.7799, 0.001942, 0.5295, 0.4358, 0.7278, 0.4313, 0.5702, 0.6991, 0.5837, 0.3106, 0.7502, 0.6295, 0.2111, 0.7477, 0.6242, 0.0873, 0.7763, 0.6235, 0.09589, 0.7759, -0.6235, 0.1002, -0.7754, -0.6238, 0.09095, -0.7763, -0.6264, 0.0, -0.7795, -0.6264, -0.7795, 0.0, -0.6264, -0.7795, 0.0, -0.6264, -0.7795, 0.0, -0.6264, 0.0, 0.7795, -0.6264, 0.0, 0.7795, -0.6242, 0.0873, 0.7763, -0.566, 0.6211, -0.5421, -0.5128, 0.6821, -0.5213, -0.6203, 0.4075, -0.6702, -0.6203, 0.4075, -0.6702, -0.6238, 0.09095, -0.7763, -0.6235, 0.1002, -0.7754, -0.6257, 0.78, 0.001775, -0.6253, 0.7804, 0.001427, -0.6255, 0.7802, 0.001604, -0.6235, 0.09589, 0.7759, -0.6242, 0.0873, 0.7763, -0.6295, 0.2111, 0.7477, -0.5837, 0.3106, 0.7502, -0.4313, 0.5702, 0.6991, -0.5295, 0.4358, 0.7278, 0.0, -0.7071, -0.7071, 0.0, -0.7071, -0.7071, 0.0, -0.7071, -0.7071, 0.0, -0.7071, 0.7071, 0.0, -0.7071, 0.7071, 0.0, -0.7071, 0.7071, -0.6203, 0.4075, -0.6702, -0.6464, 0.3519, -0.6771, -0.566, 0.6211, -0.5421, -0.5295, 0.4358, 0.7278, -0.6295, 0.2111, 0.7477, -0.5837, 0.3106, 0.7502, 0.5837, 0.3106, 0.7502, 0.6295, 0.2111, 0.7477, 0.5295, 0.4358, 0.7278, 0.566, 0.6211, -0.5421, 0.6464, 0.3519, -0.6771, 0.6203, 0.4075, -0.6702, 0.0, 0.1163, 0.9932, 0.0, 0.4428, 0.8966, 0.0, 0.4428, 0.8966, -1.0, 1.117e-06, 0.0, -1.0, 0.0, 0.0, -1.0, 7.214e-08, 0.0, -1.0, 7.214e-08, 0.0, -1.0, 4.79e-07, 0.0, -1.0, 1.117e-06, 0.0, -1.0, 4.79e-07, 0.0, -1.0, 7.214e-08, 0.0, -1.0, -2.44e-08, 0.0, -1.0, 0.0, 0.0, -1.0, 0.0, 0.0, -1.0, -2.206e-08, 0.0, -1.0, -2.206e-08, 0.0, -1.0, -2.44e-08, 0.0, -1.0, 0.0, 0.0, 0.6295, 0.2111, 0.7477, 0.5837, 0.3106, 0.7502, 0.6242, 0.0873, 0.7763, 1.0, 6.004e-08, 0.0, 1.0, 4.217e-07, 0.0, 1.0, 1.266e-07, -2.358e-10, 1.0, 1.266e-07, -2.358e-10, 1.0, 1.127e-08, 2.19e-08, 1.0, 6.004e-08, 0.0, 1.0, 1.127e-08, 2.19e-08, 1.0, 1.266e-07, -2.358e-10, 1.0, 1.963e-08, 8.913e-08, 1.0, 5.215e-07, 2.058e-07, 1.0, 0.0, 9.382e-08, 1.0, 2.191e-08, 9.382e-08, 1.0, 2.191e-08, 9.382e-08, 1.0, -3.175e-06, 2.296e-08, 1.0, 5.215e-07, 2.058e-07, 1.0, 2.191e-08, 9.382e-08, 1.0, 1.963e-08, 8.913e-08, 1.0, -3.175e-06, 2.296e-08, 0.6235, 0.1002, -0.7754, 0.6238, 0.09095, -0.7763, 0.6203, 0.4075, -0.6702, 0.6242, 0.0873, 0.7763, 0.6264, 1.945e-08, 0.7795, 0.6264, 1.898e-08, 0.7795, 0.6235, 0.1002, -0.7754, 0.6264, 0.0, -0.7795, 0.6264, 0.0, -0.7795, 0.6264, -0.7795, 3.836e-08, 0.6264, -0.7795, 3.828e-08, 0.6264, -0.7795, -9.643e-06, 0.0, -1.0, 0.0, 0.0, -1.0, 0.0, 0.0, -1.0, 0.0, 0.0, -0.7071, 0.7071, 0.0, -0.7071, 0.7071, 0.0, -0.7071, 0.7071, 0.0, 0.1163, 0.9932, 0.0, 0.1163, 0.9932, 0.0, 0.0, 1.0, -0.6242, 0.0873, 0.7763, -0.6235, 0.09589, 0.7759, -0.6264, 0.0, 0.7795, -0.6242, 0.0873, 0.7763, -0.5837, 0.3106, 0.7502, -0.6295, 0.2111, 0.7477, 0.0, 0.4428, 0.8966, 0.0, 0.4428, 0.8966, 0.0, 0.632, 0.7749, 0.0, 1.0, 0.001832, 0.0, 1.0, 0.001832, 0.0, 1.0, 0.00183, 0.0, 0.7945, -0.6072, 0.0, 0.7945, -0.6072, 0.0, 0.7945, -0.6072, 0.0, 0.2419, -0.9703, 0.0, 0.1219, -0.9925, 0.0, 0.1219, -0.9925, 0.0, 0.1219, -0.9925, 0.0, 0.1219, -0.9925, 0.0, 0.0, -1.0, 0.0, -0.7071, -0.7071, 0.0, -0.7071, -0.7071, 0.0, -0.7071, -0.7071, -0.6264, -0.7795, 0.0, -0.6264, -0.7795, 0.0, -0.6264, -0.7795, 0.0, -0.6264, 0.0, -0.7795, -0.6264, 0.0, -0.7795, -0.6235, 0.1002, -0.7754, -0.6235, 0.1002, -0.7754, -0.6464, 0.3519, -0.6771, -0.6203, 0.4075, -0.6702, 0.6255, 0.7802, 0.001604, 0.6253, 0.7804, 0.001427, 0.6257, 0.78, 0.001775, -0.6255, 0.7802, 0.001604, -0.626, 0.7799, 0.001942, -0.6257, 0.78, 0.001775, 0.5002, -0.8629, -0.07205, 0.7679, -0.6376, -0.061, 0.7531, -0.6573, -0.0294, 0.7531, -0.6573, -0.0294, 0.7679, -0.6376, -0.061, 0.9407, -0.3363, -0.04381, 0.9407, -0.3363, -0.04381, 0.9997, 0.007781, -0.02201, 1.0, -0.003529, -0.003761, 1.0, -0.003529, -0.003761, 0.9997, 0.007781, -0.02201, 0.9366, 0.3503, 0.004671, 0.9366, 0.3503, 0.004671, 0.7614, 0.6477, 0.02947, 0.7566, 0.6535, 0.02197, 0.7566, 0.6535, 0.02197, 0.7614, 0.6477, 0.02947, 0.4942, 0.8679, 0.04982, 0.4942, 0.8679, 0.04982, 0.1717, 0.9832, 0.06168, 0.1684, 0.9851, 0.0351, 0.1684, 0.9851, 0.0351, 0.1717, 0.9832, 0.06168, -0.1712, 0.9834, 0.0609, -0.1712, 0.9834, 0.0609, -0.4954, 0.8672, 0.05013, -0.4884, 0.8721, 0.03061, -0.4884, 0.8721, 0.03061, -0.4954, 0.8672, 0.05013, -0.7603, 0.6489, 0.02981, -0.7603, 0.6489, 0.02981, -0.937, 0.3494, 0.003869, -0.9369, 0.3493, 0.01003, -0.9369, 0.3493, 0.01003, -0.937, 0.3494, 0.003869, -0.9997, 0.007793, -0.02115, -0.9997, 0.007793, -0.02115, -0.9411, -0.3353, -0.04434, -0.9345, -0.3554, -0.01753, -0.9345, -0.3554, -0.01753, -0.9411, -0.3353, -0.04434, -0.7669, -0.6389, -0.061, -0.7669, -0.6389, -0.061, -0.5015, -0.8622, -0.07154, -0.4855, -0.8734, -0.03796, -0.4855, -0.8734, -0.03796, -0.5015, -0.8622, -0.07154, -0.1736, -0.9818, -0.07733, 0.1673, -0.985, -0.0424, -0.1673, -0.985, -0.04166, -0.1736, -0.9818, -0.07733, 0.1673, -0.985, -0.0424, 0.1742, -0.9817, -0.07652, 0.5002, -0.8629, -0.07205, -0.2481, -1.331e-07, -0.9687, -0.2331, -0.08485, -0.9687, -0.265, -0.09645, -0.9594, -0.265, -0.09645, -0.9594, -0.4828, -0.1757, -0.8579, -0.5138, -2.081e-06, -0.8579, -0.5138, -2.081e-06, -0.8579, -0.4828, -0.1757, -0.8579, -0.6567, -0.239, -0.7153, -0.2331, -0.08485, -0.9687, -0.19, -0.1595, -0.9687, -0.216, -0.1813, -0.9594, -0.216, -0.1813, -0.9594, -0.3936, -0.3303, -0.8579, -0.4828, -0.1757, -0.8579, -0.4828, -0.1757, -0.8579, -0.3936, -0.3303, -0.8579, -0.5354, -0.4492, -0.7153, -0.19, -0.1595, -0.9687, -0.124, -0.2148, -0.9687, -0.141, -0.2442, -0.9594, -0.141, -0.2442, -0.9594, -0.2569, -0.445, -0.8579, -0.3936, -0.3303, -0.8579, -0.3936, -0.3303, -0.8579, -0.2569, -0.445, -0.8579, -0.3494, -0.6052, -0.7153, -0.124, -0.2148, -0.9687, -0.04308, -0.2443, -0.9687, -0.04897, -0.2777, -0.9594, -0.04897, -0.2777, -0.9594, -0.08922, -0.506, -0.8579, -0.2569, -0.445, -0.8579, -0.2569, -0.445, -0.8579, -0.08922, -0.506, -0.8579, -0.1214, -0.6882, -0.7153, -0.04308, -0.2443, -0.9687, 0.04308, -0.2443, -0.9687, 0.04897, -0.2777, -0.9594, 0.04897, -0.2777, -0.9594, 0.08922, -0.506, -0.8579, -0.08922, -0.506, -0.8579, -0.08922, -0.506, -0.8579, 0.08922, -0.506, -0.8579, 0.1214, -0.6882, -0.7153, 0.04308, -0.2443, -0.9687, 0.124, -0.2148, -0.9687, 0.141, -0.2442, -0.9594, 0.141, -0.2442, -0.9594, 0.2569, -0.445, -0.8579, 0.08922, -0.506, -0.8579, 0.08922, -0.506, -0.8579, 0.2569, -0.445, -0.8579, 0.3494, -0.6052, -0.7153, 0.5354, -0.4492, -0.7153, 0.3494, -0.6052, -0.7153, 0.2569, -0.445, -0.8579, 0.2569, -0.445, -0.8579, 0.141, -0.2442, -0.9594, 0.216, -0.1813, -0.9594, 0.216, -0.1813, -0.9594, 0.141, -0.2442, -0.9594, 0.124, -0.2148, -0.9687, 0.19, -0.1595, -0.9687, 0.2331, -0.08485, -0.9687, 0.265, -0.09645, -0.9594, 0.265, -0.09645, -0.9594, 0.4828, -0.1757, -0.8579, 0.3936, -0.3303, -0.8579, 0.3936, -0.3303, -0.8579, 0.4828, -0.1757, -0.8579, 0.6567, -0.239, -0.7153, 0.6989, -2.216e-06, -0.7153, 0.6567, -0.239, -0.7153, 0.4828, -0.1757, -0.8579, 0.4828, -0.1757, -0.8579, 0.265, -0.09645, -0.9594, 0.282, 2.112e-07, -0.9594, 0.282, 2.112e-07, -0.9594, 0.265, -0.09645, -0.9594, 0.2331, -0.08485, -0.9687, 0.2481, 6.205e-08, -0.9687, 0.2331, 0.08485, -0.9687, 0.265, 0.09645, -0.9594, 0.265, 0.09645, -0.9594, 0.4828, 0.1757, -0.8579, 0.5138, 2.001e-06, -0.8579, 0.5138, 2.001e-06, -0.8579, 0.4828, 0.1757, -0.8579, 0.703, 0.2126, -0.6786, 0.5354, 0.4492, -0.7153, 0.6942, 0.2401, -0.6786, 0.703, 0.2126, -0.6786, 0.703, 0.2126, -0.6786, 0.4828, 0.1757, -0.8579, 0.5354, 0.4492, -0.7153, 0.4828, 0.1757, -0.8579, 0.265, 0.09645, -0.9594, 0.216, 0.1813, -0.9594, 0.216, 0.1813, -0.9594, 0.265, 0.09645, -0.9594, 0.2331, 0.08485, -0.9687, 0.19, 0.1595, -0.9687, 0.124, 0.2148, -0.9687, 0.141, 0.2442, -0.9594, 0.141, 0.2442, -0.9594, 0.2569, 0.445, -0.8579, 0.3936, 0.3303, -0.8579, 0.3936, 0.3303, -0.8579, 0.2569, 0.445, -0.8579, 0.3494, 0.6052, -0.7153, 0.1214, 0.6882, -0.7153, 0.3494, 0.6052, -0.7153, 0.2569, 0.445, -0.8579, 0.2569, 0.445, -0.8579, 0.141, 0.2442, -0.9594, 0.04897, 0.2777, -0.9594, 0.04897, 0.2777, -0.9594, 0.141, 0.2442, -0.9594, 0.124, 0.2148, -0.9687, 0.04308, 0.2443, -0.9687, -0.04308, 0.2443, -0.9687, -0.04897, 0.2777, -0.9594, -0.04897, 0.2777, -0.9594, -0.08922, 0.506, -0.8579, 0.08922, 0.506, -0.8579, 0.08922, 0.506, -0.8579, -0.08922, 0.506, -0.8579, -0.1214, 0.6882, -0.7153, -0.3494, 0.6052, -0.7153, -0.1214, 0.6882, -0.7153, -0.08922, 0.506, -0.8579, -0.08922, 0.506, -0.8579, -0.04897, 0.2777, -0.9594, -0.141, 0.2442, -0.9594, -0.141, 0.2442, -0.9594, -0.04897, 0.2777, -0.9594, -0.04308, 0.2443, -0.9687, -0.124, 0.2148, -0.9687, -0.19, 0.1595, -0.9687, -0.216, 0.1813, -0.9594, -0.216, 0.1813, -0.9594, -0.3936, 0.3303, -0.8579, -0.2569, 0.445, -0.8579, -0.2569, 0.445, -0.8579, -0.3936, 0.3303, -0.8579, -0.5354, 0.4492, -0.7153, -0.6567, 0.239, -0.7153, -0.5354, 0.4492, -0.7153, -0.3936, 0.3303, -0.8579, -0.3936, 0.3303, -0.8579, -0.216, 0.1813, -0.9594, -0.265, 0.09645, -0.9594, -0.265, 0.09645, -0.9594, -0.216, 0.1813, -0.9594, -0.19, 0.1595, -0.9687, -0.2331, 0.08485, -0.9687, -0.2481, -1.331e-07, -0.9687, -0.282, -1.382e-07, -0.9594, -0.282, -1.382e-07, -0.9594, -0.5138, -2.081e-06, -0.8579, -0.4828, 0.1757, -0.8579, -0.4828, 0.1757, -0.8579, -0.5138, -2.081e-06, -0.8579, -0.6989, 2.118e-06, -0.7153, -0.1684, 0.9851, 0.03586, -0.4884, 0.8721, 0.03061, -0.4996, 0.8662, 0.007637, -0.4996, 0.8662, 0.007637, -0.4884, 0.8721, 0.03061, -0.7566, 0.6535, 0.02194, -0.7566, 0.6535, 0.02194, -0.9369, 0.3493, 0.01003, -0.9397, 0.3417, 0.01235, -0.9397, 0.3417, 0.01235, -0.9369, 0.3493, 0.01003, -1.0, -0.003525, -0.004583, -1.0, -0.003525, -0.004583, -0.9345, -0.3554, -0.01753, -0.939, -0.3436, 0.01314, -0.939, -0.3436, 0.01314, -0.9345, -0.3554, -0.01753, -0.7531, -0.6573, -0.02957, -0.7531, -0.6573, -0.02957, -0.4855, -0.8734, -0.03796, -0.4987, -0.8667, 0.00967, -0.4987, -0.8667, 0.00967, -0.4855, -0.8734, -0.03796, -0.1673, -0.985, -0.04166, -0.1673, -0.985, -0.04166, 0.1673, -0.985, -0.0424, 0.1731, -0.9849, 0.008408, 0.1731, -0.9849, 0.008408, 0.1673, -0.985, -0.0424, 0.4855, -0.8734, -0.03757, 0.4855, -0.8734, -0.03757, 0.7531, -0.6573, -0.0294, 0.7647, -0.6442, 0.01157, 0.7647, -0.6442, 0.01157, 0.7531, -0.6573, -0.0294, 0.9345, -0.3554, -0.01819, 0.9345, -0.3554, -0.01819, 1.0, -0.003529, -0.003761, 0.9999, -0.00107, 0.0135, 0.9999, -0.00107, 0.0135, 1.0, -0.003529, -0.003761, 0.9369, 0.3494, 0.00948, 0.9369, 0.3494, 0.00948, 0.7566, 0.6535, 0.02197, 0.7658, 0.643, 0.01008, 0.7658, 0.643, 0.01008, 0.7566, 0.6535, 0.02197, 0.4884, 0.8721, 0.03108, 0.4884, 0.8721, 0.03108, 0.1684, 0.9851, 0.0351, 0.1734, 0.9848, 0.006077, 0.1734, 0.9848, 0.006077, 0.1684, 0.9851, 0.0351, -0.1684, 0.9851, 0.03586, -0.1737, 0.9848, 0.0057, -0.4996, 0.8662, 0.007637, -0.4997, 0.8662, 0.003881, -0.4997, 0.8662, 0.003881, -0.4996, 0.8662, 0.007637, -0.7663, 0.6424, 0.01015, -0.7663, 0.6424, 0.01015, -0.9397, 0.3417, 0.01235, -0.9393, 0.3431, 0.009334, -0.9393, 0.3431, 0.009334, -0.9397, 0.3417, 0.01235, -0.9999, -0.00107, 0.01391, -0.9999, -0.00107, 0.01391, -0.939, -0.3436, 0.01314, -0.9399, -0.3409, 0.0168, -0.9399, -0.3409, 0.0168, -0.939, -0.3436, 0.01314, -0.7652, -0.6437, 0.01166, -0.7652, -0.6437, 0.01166, -0.4987, -0.8667, 0.00967, -0.5004, -0.8655, 0.02249, -0.5004, -0.8655, 0.02249, -0.4987, -0.8667, 0.00967, -0.1733, -0.9848, 0.008033, -0.1733, -0.9848, 0.008033, 0.1731, -0.9849, 0.008408, 0.1738, -0.9845, 0.02379, 0.1738, -0.9845, 0.02379, 0.1731, -0.9849, 0.008408, 0.4992, -0.8664, 0.009482, 0.4992, -0.8664, 0.009482, 0.7647, -0.6442, 0.01157, 0.7665, -0.642, 0.02006, 0.7665, -0.642, 0.02006, 0.7647, -0.6442, 0.01157, 0.9392, -0.3432, 0.01346, 0.9392, -0.3432, 0.01346, 0.9999, -0.00107, 0.0135, 0.9999, 0.001203, 0.01304, 0.9999, 0.001203, 0.01304, 0.9999, -0.00107, 0.0135, 0.9399, 0.3413, 0.01266, 0.9399, 0.3413, 0.01266, 0.7658, 0.643, 0.01008, 0.7655, 0.6435, 0.006013, 0.7655, 0.6435, 0.006013, 0.7658, 0.643, 0.01008, 0.5001, 0.8659, 0.007438, 0.5001, 0.8659, 0.007438, 0.1734, 0.9848, 0.006077, 0.1734, 0.9848, 0.002396, 0.1734, 0.9848, 0.002396, 0.1734, 0.9848, 0.006077, -0.1737, 0.9848, 0.0057, -0.1736, 0.9848, 0.004135, -0.4997, 0.8662, 0.003881, -0.4966, 0.8601, 0.1172, -0.4966, 0.8601, 0.1172, -0.4997, 0.8662, 0.003881, -0.766, 0.6429, 0.003968, -0.766, 0.6429, 0.003968, -0.9393, 0.3431, 0.009334, -0.9333, 0.3397, 0.1168, -0.9333, 0.3397, 0.1168, -0.9393, 0.3431, 0.009334, -1.0, 0.0001048, 0.003343, -1.0, 0.0001048, 0.003343, -0.9399, -0.3409, 0.0168, -0.9333, -0.3397, 0.1162, -0.9333, -0.3397, 0.1162, -0.9399, -0.3409, 0.0168, -0.7661, -0.6427, 0.00271, -0.7661, -0.6427, 0.00271, -0.5, -0.866, 0.002513, -0.4966, -0.8602, 0.1157, -0.4966, -0.8602, 0.1157, -0.5, -0.866, 0.002513, -0.1737, -0.9848, 0.002403, -0.1737, -0.9848, 0.002403, 0.1737, -0.9848, 0.002403, 0.1725, -0.9782, 0.1156, 0.1725, -0.9782, 0.1156, 0.1737, -0.9848, 0.002403, 0.5, -0.866, 0.002513, 0.5, -0.866, 0.002513, 0.7661, -0.6427, 0.002719, 0.7609, -0.6385, 0.1159, 0.7609, -0.6385, 0.1159, 0.7661, -0.6427, 0.002719, 0.9397, -0.3419, 0.003001, 0.9397, -0.3419, 0.003001, 0.9999, 0.001203, 0.01304, 0.9932, -6.487e-06, 0.1165, 0.9932, -6.487e-06, 0.1165, 0.9999, 0.001203, 0.01304, 0.9397, 0.3421, 0.003643, 0.9397, 0.3421, 0.003643, 0.7655, 0.6435, 0.006013, 0.7608, 0.6384, 0.117, 0.7608, 0.6384, 0.117, 0.7655, 0.6435, 0.006013, 0.4997, 0.8662, 0.003881, 0.4997, 0.8662, 0.003881, 0.1734, 0.9848, 0.002396, 0.1724, 0.978, 0.1173, 0.1724, 0.978, 0.1173, 0.1734, 0.9848, 0.002396, -0.1736, 0.9848, 0.004135, -0.1724, 0.978, 0.1174, -0.4966, 0.8601, 0.1172, -0.4864, 0.8424, 0.2317, -0.4864, 0.8424, 0.2317, -0.4966, 0.8601, 0.1172, -0.7608, 0.6384, 0.117, -0.7608, 0.6384, 0.117, -0.9333, 0.3397, 0.1168, -0.9142, 0.3327, 0.2313, -0.9142, 0.3327, 0.2313, -0.9333, 0.3397, 0.1168, -0.9932, -5.779e-06, 0.1165, -0.9932, -5.779e-06, 0.1165, -0.9333, -0.3397, 0.1162, -0.9143, -0.3329, 0.2307, -0.9143, -0.3329, 0.2307, -0.9333, -0.3397, 0.1162, -0.7609, -0.6385, 0.1159, -0.7609, -0.6385, 0.1159, -0.4966, -0.8602, 0.1157, -0.4865, -0.8428, 0.2303, -0.4865, -0.8428, 0.2303, -0.4966, -0.8602, 0.1157, -0.1725, -0.9782, 0.1156, -0.1725, -0.9782, 0.1156, 0.1725, -0.9782, 0.1156, 0.169, -0.9584, 0.2302, 0.169, -0.9584, 0.2302, 0.1725, -0.9782, 0.1156, 0.4966, -0.8602, 0.1157, 0.4966, -0.8602, 0.1157, 0.7609, -0.6385, 0.1159, 0.7454, -0.6255, 0.2305, 0.7454, -0.6255, 0.2305, 0.7609, -0.6385, 0.1159, 0.9333, -0.3397, 0.1162, 0.9333, -0.3397, 0.1162, 0.9932, -6.487e-06, 0.1165, 0.973, -0.0001008, 0.231, 0.973, -0.0001008, 0.231, 0.9932, -6.487e-06, 0.1165, 0.9333, 0.3397, 0.1168, -0.1724, 0.978, 0.1174, -0.1689, 0.958, 0.2318, 0.1689, 0.958, 0.2318, 0.1689, 0.958, 0.2318, 0.4864, 0.8424, 0.2317, 0.4966, 0.8601, 0.1172, 0.4966, 0.8601, 0.1172, 0.4864, 0.8424, 0.2317, 0.7453, 0.6253, 0.2315, 0.7453, 0.6253, 0.2315, 0.9142, 0.3327, 0.2313, 0.9333, 0.3397, 0.1168, 0.0, 0.0, 1.0, 0.0, 0.0, 1.0, -3.893e-06, 0.0, 1.0, -3.893e-06, 0.0, 1.0, -0.2461, -0.1964, 0.9491, -0.1533, -0.2562, 0.9544, -0.05194, -0.2857, 0.9569, 2.249e-08, 0.0, 1.0, -1.566e-06, 0.0, 1.0, -1.566e-06, 0.0, 1.0, 2.249e-08, 0.0, 1.0, 0.0, 0.0, 1.0, 0.0, 0.0, 1.0, 0.0, 0.0, 1.0, 2.249e-08, 0.0, 1.0, 2.249e-08, 0.0, 1.0, -0.05194, -0.2857, 0.9569, 0.05194, -0.2857, 0.9569, 0.1533, -0.2562, 0.9544, 0.0, 0.0, 1.0, -1.128e-07, 0.0, 1.0, -1.128e-07, 0.0, 1.0, 0.0, 0.0, 1.0, 5.011e-06, 0.0, 1.0, 2.506e-06, 0.0, 1.0, 5.011e-06, 0.0, 1.0, 0.0, 0.0, 1.0, 0.0, 0.0, 1.0, 0.1533, -0.2562, 0.9544, 0.2461, -0.1964, 0.9491, 0.3221, -0.1057, 0.9408, -3.019e-06, 0.0, 1.0, -1.677e-06, 0.0, 1.0, -1.677e-06, 0.0, 1.0, -3.019e-06, 0.0, 1.0, -5.601e-07, 0.0, 1.0, 1.946e-06, 0.0, 1.0, -5.601e-07, 0.0, 1.0, -3.019e-06, 0.0, 1.0, -3.019e-06, 0.0, 1.0, 0.3221, -0.1057, 0.9408, 0.3695, 0.01336, 0.9291, 0.3746, 0.152, 0.9147, 0.0, 0.0, 1.0, 0.0, 0.0, 1.0, 0.0, 0.0, 1.0, 0.0, 0.0, 1.0, 0.0, 0.0, 1.0, 0.0, 0.0, 1.0, 0.0, 0.0, 1.0, 0.0, 0.0, 1.0, 0.3261, 0.2918, 0.8992, -3.122e-07, 0.0, 1.0, 0.0, 0.0, 1.0, -3.122e-07, 0.0, 1.0, 0.3261, 0.2918, 0.8992, 0.2231, 0.4068, 0.8859, -3.122e-07, 0.0, 1.0, 1.117e-06, 0.0, 1.0, -5.011e-06, 0.0, 1.0, -5.011e-06, 0.0, 1.0, -5.011e-06, 0.0, 1.0, 1.117e-06, 0.0, 1.0, 1.117e-06, 0.0, 1.0, 0.2231, 0.4068, 0.8859, 0.07938, 0.4718, 0.8781, -1.566e-06, 0.0, 1.0, -5.011e-06, 0.0, 1.0, -3.187e-06, 0.0, 1.0, -3.187e-06, 0.0, 1.0, 0.07938, 0.4718, 0.8781, -0.07938, 0.4718, 0.8781, -0.2231, 0.4068, 0.8859, 2.258e-06, 0.0, 1.0, -3.928e-07, 0.0, 1.0, -3.928e-07, 0.0, 1.0, 2.258e-06, 0.0, 1.0, -9.728e-07, 0.0, 1.0, -4.451e-06, 0.0, 1.0, -9.728e-07, 0.0, 1.0, 2.258e-06, 0.0, 1.0, 2.258e-06, 0.0, 1.0, -0.2231, 0.4068, 0.8859, -0.3261, 0.2918, 0.8992, -0.3746, 0.152, 0.9147, 2.754e-06, 0.0, 1.0, 2.439e-06, 0.0, 1.0, 2.439e-06, 0.0, 1.0, 2.754e-06, 0.0, 1.0, -1.229e-06, 0.0, 1.0, 1.464e-06, 0.0, 1.0, -1.229e-06, 0.0, 1.0, 2.754e-06, 0.0, 1.0, 2.754e-06, 0.0, 1.0, -0.3746, 0.152, 0.9147, -0.3695, 0.01336, 0.9291, -0.3221, -0.1057, 0.9408, -3.581e-06, 0.0, 1.0, -2.73e-06, 0.0, 1.0, -2.73e-06, 0.0, 1.0, -3.581e-06, 0.0, 1.0, 0.0, 0.0, 1.0, 0.0, 0.0, 1.0, 0.0, 0.0, 1.0, -3.581e-06, 0.0, 1.0, -3.581e-06, 0.0, 1.0, -0.3221, -0.1057, 0.9408, -0.2461, -0.1964, 0.9491, 0.05194, -0.2857, 0.9569, -0.05194, -0.2857, 0.9569, -0.08627, -0.501, 0.8612, -0.05194, -0.2857, 0.9569, -0.1533, -0.2562, 0.9544, -0.2549, -0.4537, 0.8539, -0.1533, -0.2562, 0.9544, -0.2461, -0.1964, 0.9491, -0.4105, -0.3578, 0.8388, -0.2461, -0.1964, 0.9491, -0.3221, -0.1057, 0.9408, -0.5402, -0.2117, 0.8145, -0.3221, -0.1057, 0.9408, -0.3695, 0.01336, 0.9291, -0.6256, -0.0176, 0.78, -0.3695, 0.01336, 0.9291, -0.3746, 0.152, 0.9147, -0.6429, 0.2133, 0.7356, 0.1533, -0.2562, 0.9544, 0.05194, -0.2857, 0.9569, 0.08627, -0.501, 0.8612, 0.2461, -0.1964, 0.9491, 0.1533, -0.2562, 0.9544, 0.2549, -0.4537, 0.8539, 0.3221, -0.1057, 0.9408, 0.2461, -0.1964, 0.9491, 0.4105, -0.3578, 0.8388, 0.3695, 0.01336, 0.9291, 0.3221, -0.1057, 0.9408, 0.5402, -0.2117, 0.8145, 0.3746, 0.152, 0.9147, 0.3695, 0.01336, 0.9291, 0.6256, -0.0176, 0.78, 0.3261, 0.2918, 0.8992, 0.3746, 0.152, 0.9147, 0.6429, 0.2133, 0.7356, 0.2231, 0.4068, 0.8859, 0.3261, 0.2918, 0.8992, 0.5693, 0.4535, 0.6857, 0.07938, 0.4718, 0.8781, 0.2231, 0.4068, 0.8859, 0.396, 0.6584, 0.64, -0.07938, 0.4718, 0.8781, 0.07938, 0.4718, 0.8781, 0.1423, 0.7779, 0.6121, -0.2231, 0.4068, 0.8859, -0.07938, 0.4718, 0.8781, -0.1423, 0.7779, 0.6121, -0.3261, 0.2918, 0.8992, -0.2231, 0.4068, 0.8859, -0.396, 0.6584, 0.64, -0.3746, 0.152, 0.9147, -0.3261, 0.2918, 0.8992, -0.5693, 0.4535, 0.6857])] * 3)])

# ---- objects
ob_hammer_lp = bpy.data.objects.new('Hammer_LP', me_mesh)

# ---- transforms, parenting, visibility, modifiers, constraints
ob_hammer_lp.location = (-0.09944, -0.0002497, 0.012)
ob_hammer_lp.rotation_euler = (-0.0, 1.571, 0.0)
ob_hammer_lp.scale = (0.008036, 0.01, 0.01)
ob_hammer_lp.color = (0.8, 0.8, 0.8, 1.0)

# ---- collection membership
col_collection.objects.link(ob_hammer_lp)

# ---- scene / render settings (as saved in the file)
scene.frame_start = 1; scene.frame_end = 250; scene.frame_set(1)
scene.render.engine = 'BLENDER_EEVEE_NEXT'
scene.render.fps = 30
scene.cycles.sampling_pattern = 'TABULATED_SOBOL'
scene.view_settings.view_transform = 'Filmic'
bpy.context.view_layer.update()

# ---- added for rendering (the .blend has no active camera and no usable light): camera, sun
cam_auto = bpy.data.cameras.new('AutoCamera')
cam_auto.lens = 50.0
cam_auto.sensor_width = 36.0
cam_auto.clip_end = 1000.0
ob_auto_camera = bpy.data.objects.new('AutoCamera', cam_auto)
scene.collection.objects.link(ob_auto_camera)
ob_auto_camera.location = (0.214615, -0.255501, 0.184249)
ob_auto_camera.rotation_euler = (1.09748, -7.21219e-08, 0.694738)
scene.camera = ob_auto_camera
light_auto_sun = bpy.data.lights.new('AutoSun', 'SUN')
light_auto_sun.energy = 3.0
light_auto_sun.angle = 0.0523599
ob_auto_sun = bpy.data.objects.new('AutoSun', light_auto_sun)
scene.collection.objects.link(ob_auto_sun)
ob_auto_sun.rotation_euler = (0.872665, 0.174533, 0.523599)
bpy.context.view_layer.update()

